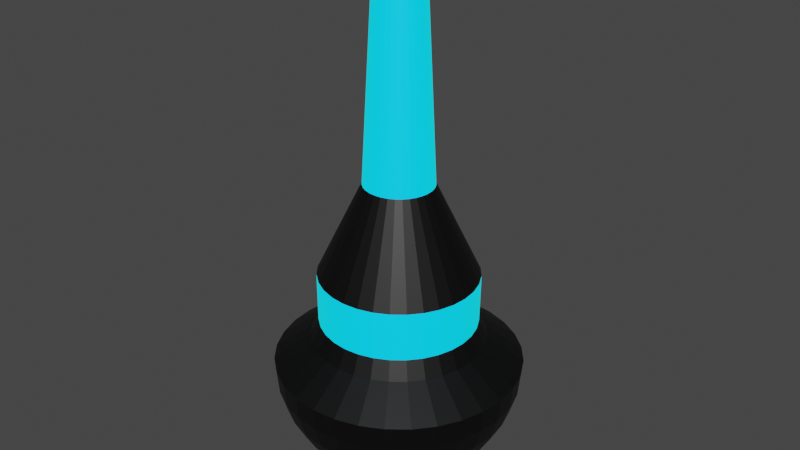 # Source: lampa_na_zem.blend  (saved by Blender 2.93.20; exported with 4.5.12 LTS)
import bpy
from mathutils import Matrix  # noqa: F401  (used for matrix-valued properties, if any)

bpy.ops.wm.read_factory_settings(use_empty=True)
scene = bpy.context.scene
scene.name = 'Scene'

# ---- collections
col_collection = bpy.data.collections.new('Collection'); scene.collection.children.link(col_collection)

# ---- materials (node trees are filled in below, after node groups)
mat_material_001 = bpy.data.materials.new('Material.001')
mat_material_001.use_transparent_shadow = False
mat_material_002 = bpy.data.materials.new('Material.002')
mat_material_002.use_transparent_shadow = False

# ---- material node trees
mat_material_001.use_nodes = True; mat_material_001.node_tree.nodes.clear()
_N = mat_material_001.node_tree.nodes; _L = mat_material_001.node_tree.links
n0 = _N.new('ShaderNodeBsdfPrincipled'); n0.name = 'Principled BSDF'; n0.location = (10, 300)
n0.distribution = 'GGX'
n0.subsurface_method = 'BURLEY'
n0.inputs[0].default_value = (0.0, 0.04694, 1.0, 1.0)
n0.inputs[3].default_value = 1.45
n0.inputs[27].default_value = (0.0, 0.7817, 0.8087, 1.0)
n0.inputs[28].default_value = 1.0
n1 = _N.new('ShaderNodeOutputMaterial'); n1.name = 'Material Output'; n1.location = (300, 300)
_L.new(n0.outputs[0], n1.inputs[0])
n1.is_active_output = True
mat_material_002.use_nodes = True; mat_material_002.node_tree.nodes.clear()
_N = mat_material_002.node_tree.nodes; _L = mat_material_002.node_tree.links
n0 = _N.new('ShaderNodeBsdfPrincipled'); n0.name = 'Principled BSDF'; n0.location = (10, 300)
n0.distribution = 'GGX'
n0.subsurface_method = 'BURLEY'
n0.inputs[0].default_value = (0.0, 0.0, 0.0, 1.0)
n0.inputs[3].default_value = 1.45
n0.inputs[27].default_value = (0.0, 0.0, 0.0, 1.0)
n0.inputs[28].default_value = 1.0
n1 = _N.new('ShaderNodeOutputMaterial'); n1.name = 'Material Output'; n1.location = (300, 300)
_L.new(n0.outputs[0], n1.inputs[0])
n1.is_active_output = True

# ---- world
world_world = bpy.data.worlds.new('World'); scene.world = world_world
world_world.use_nodes = True; world_world.node_tree.nodes.clear()
_N = world_world.node_tree.nodes; _L = world_world.node_tree.links
n0 = _N.new('ShaderNodeOutputWorld'); n0.name = 'World Output'; n0.location = (300, 300)
n1 = _N.new('ShaderNodeBackground'); n1.name = 'Background'; n1.location = (10, 300)
n1.inputs[0].default_value = (0.05088, 0.05088, 0.05088, 1.0)
_L.new(n1.outputs[0], n0.inputs[0])
n0.is_active_output = True
world_world.color = (0.05088, 0.05088, 0.05088)
world_world.use_sun_shadow = False
world_world.sun_shadow_jitter_overblur = 0.0

# ---- meshes
me_sphere = bpy.data.meshes.new('Sphere')
me_sphere.from_pydata([(0.0, 0.1951, 0.9808), (0.0, 0.3827, 0.9239), (0.0, 0.5556, 0.8315), (0.0, 0.7071, 0.7071), (0.0, 0.8315, 0.5556), (0.0, 0.9239, 0.3827), (0.0, 0.9808, 0.1951), (0.1854, -6.046e-08, -3.265), (0.2317, -3.999e-08, -3.227), (0.2696, -5.819e-08, -3.181), (0.03806, 0.1913, 0.9808), (0.07466, 0.3753, 0.9239), (0.1084, 0.5449, 0.8315), (0.1379, 0.6935, 0.7071), (0.1622, 0.8155, 0.5556), (0.1802, 0.9061, 0.3827), (0.1913, 0.9619, 0.1951), (0.1951, 0.9808, -4.371e-08), (0.2978, -7.184e-08, -3.128), (0.3152, -5.364e-08, -3.071), (0.2168, -5.484e-08, -3.011), (0.1821, 0.0331, -3.265), (0.2275, 0.04212, -3.227), (0.2647, 0.04953, -3.181), (0.2924, 0.05504, -3.128), (0.07466, 0.1802, 0.9808), (0.1464, 0.3536, 0.9239), (0.2126, 0.5133, 0.8315), (0.2706, 0.6533, 0.7071), (0.3182, 0.7682, 0.5556), (0.3536, 0.8536, 0.3827), (0.3753, 0.9061, 0.1951), (0.3827, 0.9239, -4.371e-08), (0.3095, 0.05843, -3.071), (0.2129, 0.03899, -3.011), (0.1725, 0.06492, -3.265), (0.2152, 0.08263, -3.227), (0.1084, 0.1622, 0.9808), (0.2126, 0.3182, 0.9239), (0.3087, 0.4619, 0.8315), (0.3928, 0.5879, 0.7071), (0.4619, 0.6913, 0.5556), (0.5133, 0.7682, 0.3827), (0.5449, 0.8155, 0.1951), (0.5556, 0.8315, -4.371e-08), (0.2503, 0.09716, -3.181), (0.2764, 0.108, -3.128), (0.1379, 0.1379, 0.9808), (0.2706, 0.2706, 0.9239), (0.3928, 0.3928, 0.8315), (0.5, 0.5, 0.7071), (0.5879, 0.5879, 0.5556), (0.6533, 0.6533, 0.3827), (0.6935, 0.6935, 0.1951), (0.7071, 0.7071, -4.371e-08), (0.1951, -0.9808, -4.371e-08), (0.2924, 0.1146, -3.071), (0.2016, 0.07647, -3.011), (0.1622, 0.1084, 0.9808), (0.3182, 0.2126, 0.9239), (0.4619, 0.3087, 0.8315), (0.5879, 0.3928, 0.7071), (0.6913, 0.4619, 0.5556), (0.7682, 0.5133, 0.3827), (0.8155, 0.5449, 0.1951), (0.8315, 0.5556, -4.371e-08), (0.1951, -0.9808, -4.371e-08), (0.1951, 0.9808, -4.371e-08), (0.1568, 0.09425, -3.265), (0.1953, 0.12, -3.227), (0.1802, 0.07466, 0.9808), (0.3536, 0.1464, 0.9239), (0.5133, 0.2126, 0.8315), (0.6533, 0.2706, 0.7071), (0.7682, 0.3182, 0.5556), (0.8536, 0.3536, 0.3827), (0.9061, 0.3753, 0.1951), (0.9239, 0.3827, -4.371e-08), (0.2268, 0.1411, -3.181), (0.2503, 0.1567, -3.128), (0.1913, 0.03806, 0.9808), (0.3753, 0.07466, 0.9239), (0.5449, 0.1084, 0.8315), (0.6935, 0.1379, 0.7071), (0.8155, 0.1622, 0.5556), (0.9061, 0.1802, 0.3827), (0.9619, 0.1913, 0.1951), (0.9808, 0.1951, -4.371e-08), (0.2647, 0.1664, -3.071), (0.1831, 0.111, -3.011), (0.1951, -6.874e-08, 0.9808), (0.3827, -1.209e-07, 0.9239), (0.5556, -1.134e-07, 0.8315), (0.7071, -4.638e-08, 0.7071), (0.8315, -9.109e-08, 0.5556), (0.9239, -1.658e-08, 0.3827), (0.9808, -9.109e-08, 0.1951), (1.0, -1.656e-07, -4.371e-08), (0.1357, 0.12, -3.265), (0.1684, 0.1527, -3.227), (0.1913, -0.03806, 0.9808), (0.3753, -0.07466, 0.9239), (0.5449, -0.1084, 0.8315), (0.6935, -0.1379, 0.7071), (0.8155, -0.1622, 0.5556), (0.9061, -0.1802, 0.3827), (0.9619, -0.1913, 0.1951), (0.9808, -0.1951, -4.371e-08), (0.1953, 0.1795, -3.181), (0.2152, 0.1995, -3.128), (0.1802, -0.07466, 0.9808), (0.3536, -0.1464, 0.9239), (0.5133, -0.2126, 0.8315), (0.6533, -0.2706, 0.7071), (0.7682, -0.3182, 0.5556), (0.8536, -0.3536, 0.3827), (0.9061, -0.3753, 0.1951), (0.9239, -0.3827, -4.371e-08), (0.2275, 0.2118, -3.071), (0.1583, 0.1413, -3.011), (0.1622, -0.1084, 0.9808), (0.3182, -0.2126, 0.9239), (0.4619, -0.3087, 0.8315), (0.5879, -0.3928, 0.7071), (0.6913, -0.4619, 0.5556), (0.7682, -0.5133, 0.3827), (0.8155, -0.5449, 0.1951), (0.8315, -0.5556, -4.371e-08), (0.11, 0.1411, -3.265), (0.1357, 0.1795, -3.227), (0.1379, -0.1379, 0.9808), (0.2706, -0.2706, 0.9239), (0.3928, -0.3928, 0.8315), (0.5, -0.5, 0.7071), (0.5879, -0.5879, 0.5556), (0.6533, -0.6533, 0.3827), (0.6935, -0.6935, 0.1951), (0.7071, -0.7071, -4.371e-08), (0.1568, 0.2111, -3.181), (0.1725, 0.2346, -3.128), (0.1084, -0.1622, 0.9808), (0.2126, -0.3182, 0.9239), (0.3087, -0.4619, 0.8315), (0.3928, -0.5879, 0.7071), (0.4619, -0.6913, 0.5556), (0.5133, -0.7682, 0.3827), (0.5449, -0.8155, 0.1951), (0.5556, -0.8315, -4.371e-08), (0.1951, 0.9808, -4.371e-08), (0.1821, 0.249, -3.071), (0.128, 0.1662, -3.011), (0.07466, -0.1802, 0.9808), (0.1464, -0.3536, 0.9239), (0.2126, -0.5133, 0.8315), (0.2706, -0.6533, 0.7071), (0.3182, -0.7682, 0.5556), (0.3536, -0.8536, 0.3827), (0.3753, -0.9061, 0.1951), (0.3827, -0.9239, -4.371e-08), (0.1129, 0.2346, -3.181), (0.1237, 0.2606, -3.128), (0.1303, 0.2767, -3.071), (0.09343, 0.1846, -3.011), (0.03806, -0.1913, 0.9808), (0.07466, -0.3753, 0.9239), (0.1084, -0.5449, 0.8315), (0.1379, -0.6935, 0.7071), (0.1622, -0.8155, 0.5556), (0.1802, -0.9061, 0.3827), (0.1913, -0.9619, 0.1951), (0.1951, -0.9808, -4.371e-08), (0.01574, -5.252e-08, -3.317), (0.01574, 0.05957, -3.311), (0.01574, 0.1169, -3.293), (0.01574, 0.2821, -3.128), (0.01574, 0.2995, -3.071), (0.01695, 0.1998, -3.011), (0.004121, 0.05843, -3.311), (2.154e-09, -0.1951, 0.9808), (-2.765e-08, -0.3827, 0.9239), (-6.49e-08, -0.5556, 0.8315), (4.686e-08, -0.7071, 0.7071), (-1.275e-08, -0.8315, 0.5556), (1.706e-08, -0.9239, 0.3827), (-7.235e-08, -0.9808, 0.1951), (-2.661e-07, -1.0, -4.371e-08), (-0.007054, 0.1146, -3.293), (-0.01735, 0.1664, -3.265), (-0.02638, 0.2118, -3.227), (-0.03379, 0.249, -3.181), (-0.03929, 0.2767, -3.128), (-0.04268, 0.2937, -3.071), (-0.02203, 0.196, -3.011), (-0.03806, -0.1913, 0.9808), (-0.07466, -0.3753, 0.9239), (-0.1084, -0.5449, 0.8315), (-0.1379, -0.6935, 0.7071), (-0.1622, -0.8155, 0.5556), (-0.1802, -0.9061, 0.3827), (-0.1913, -0.9619, 0.1951), (-0.1951, -0.9808, -4.371e-08), (-0.007054, 0.05504, -3.311), (-0.02897, 0.108, -3.293), (-0.04918, 0.1567, -3.265), (-0.06688, 0.1995, -3.227), (-0.08142, 0.2346, -3.181), (-0.09221, 0.2606, -3.128), (-0.09886, 0.2767, -3.071), (-0.07466, -0.1802, 0.9808), (-0.1464, -0.3536, 0.9239), (-0.2126, -0.5133, 0.8315), (-0.2706, -0.6533, 0.7071), (-0.3182, -0.7682, 0.5556), (-0.3536, -0.8536, 0.3827), (-0.3753, -0.9061, 0.1951), (-0.3827, -0.9239, -4.371e-08), (-0.05952, 0.1846, -3.011), (-0.01735, 0.04953, -3.311), (-0.04918, 0.09716, -3.293), (-0.07851, 0.1411, -3.265), (-0.1042, 0.1795, -3.227), (-0.1253, 0.2111, -3.181), (-0.141, 0.2346, -3.128), (-0.1084, -0.1622, 0.9808), (-0.2126, -0.3182, 0.9239), (-0.3087, -0.4619, 0.8315), (-0.3928, -0.5879, 0.7071), (-0.4619, -0.6913, 0.5556), (-0.5133, -0.7682, 0.3827), (-0.5449, -0.8155, 0.1951), (-0.5556, -0.8315, -4.371e-08), (-0.1506, 0.249, -3.071), (-0.09407, 0.1662, -3.011), (-0.02638, 0.04212, -3.311), (-0.06688, 0.08263, -3.293), (-0.1042, 0.12, -3.265), (-0.1369, 0.1527, -3.227), (-0.1638, 0.1795, -3.181), (-0.1379, -0.1379, 0.9808), (-0.2706, -0.2706, 0.9239), (-0.3928, -0.3928, 0.8315), (-0.5, -0.5, 0.7071), (-0.5879, -0.5879, 0.5556), (-0.6533, -0.6533, 0.3827), (-0.6935, -0.6935, 0.1951), (-0.7071, -0.7071, -4.371e-08), (-0.1837, 0.1995, -3.128), (-0.196, 0.2118, -3.071), (-0.1244, 0.1413, -3.011), (-0.03379, 0.0331, -3.311), (-0.08142, 0.06492, -3.293), (-0.1253, 0.09425, -3.265), (-0.1638, 0.12, -3.227), (-0.1622, -0.1084, 0.9808), (-0.3182, -0.2126, 0.9239), (-0.4619, -0.3087, 0.8315), (-0.5879, -0.3928, 0.7071), (-0.6913, -0.4619, 0.5556), (-0.7682, -0.5133, 0.3827), (-0.8155, -0.5449, 0.1951), (-0.8315, -0.5556, -4.371e-08), (-0.1954, 0.1411, -3.181), (-0.2188, 0.1567, -3.128), (-0.2333, 0.1664, -3.071), (-0.1492, 0.111, -3.011), (-0.03929, 0.0228, -3.311), (-0.09221, 0.04472, -3.293), (-0.141, 0.06492, -3.265), (-8.077e-08, -1.209e-07, 1.0), (-0.1802, -0.07466, 0.9808), (-0.3536, -0.1464, 0.9239), (-0.5133, -0.2126, 0.8315), (-0.6533, -0.2706, 0.7071), (-0.7682, -0.3182, 0.5556), (-0.8536, -0.3536, 0.3827), (-0.9061, -0.3753, 0.1951), (-0.9239, -0.3827, -4.371e-08), (-0.1837, 0.08263, -3.227), (-0.2188, 0.09716, -3.181), (-0.2449, 0.108, -3.128), (-0.2609, 0.1146, -3.071), (-0.1677, 0.07647, -3.011), (-0.04268, 0.01162, -3.311), (-0.09886, 0.0228, -3.293), (-0.1913, -0.03806, 0.9808), (-0.3753, -0.07466, 0.9239), (-0.5449, -0.1084, 0.8315), (-0.6935, -0.1379, 0.7071), (-0.8155, -0.1622, 0.5556), (-0.9061, -0.1802, 0.3827), (-0.9619, -0.1913, 0.1951), (-0.9808, -0.1951, -4.371e-08), (-0.1506, 0.0331, -3.265), (-0.196, 0.04212, -3.227), (-0.2333, 0.04953, -3.181), (-0.2609, 0.05504, -3.128), (-0.278, 0.05843, -3.071), (-0.179, 0.03899, -3.011), (-0.04383, -4.681e-08, -3.311), (-0.1951, -7.246e-08, 0.9808), (-0.3827, -4.638e-08, 0.9239), (-0.5556, 5.771e-09, 0.8315), (-0.7071, -9.109e-08, 0.7071), (-0.8315, -4.638e-08, 0.5556), (-0.9239, -1.68e-09, 0.3827), (-0.9808, 7.283e-08, 0.1951), (-1.0, 3.858e-07, -4.371e-08), (-0.1011, -4.454e-08, -3.293), (-0.1539, -2.406e-08, -3.265), (-0.2002, -5.364e-08, -3.227), (-0.2381, -3.544e-08, -3.181), (-0.2664, 1.006e-08, -3.128), (-0.2837, -3.587e-09, -3.071), (-0.1829, 5.534e-08, -3.011), (-0.1913, 0.03806, 0.9808), (-0.3753, 0.07466, 0.9239), (-0.5449, 0.1084, 0.8315), (-0.6935, 0.1379, 0.7071), (-0.8155, 0.1622, 0.5556), (-0.9061, 0.1802, 0.3827), (-0.9619, 0.1913, 0.1951), (-0.9808, 0.1951, -4.371e-08), (-0.04268, -0.01162, -3.311), (-0.09886, -0.0228, -3.293), (-0.1506, -0.0331, -3.265), (-0.196, -0.04212, -3.227), (-0.2333, -0.04953, -3.181), (-0.2609, -0.05504, -3.128), (-0.278, -0.05843, -3.071), (-0.1802, 0.07466, 0.9808), (-0.3536, 0.1464, 0.9239), (-0.5133, 0.2126, 0.8315), (-0.6533, 0.2706, 0.7071), (-0.7682, 0.3182, 0.5556), (-0.8536, 0.3536, 0.3827), (-0.9061, 0.3753, 0.1951), (-0.9239, 0.3827, -4.371e-08), (-0.179, -0.03899, -3.011), (-0.03929, -0.0228, -3.311), (-0.09221, -0.04472, -3.293), (-0.141, -0.06492, -3.265), (-0.1837, -0.08263, -3.227), (-0.2188, -0.09716, -3.181), (-0.2449, -0.108, -3.128), (-0.1622, 0.1084, 0.9808), (-0.3182, 0.2126, 0.9239), (-0.4619, 0.3087, 0.8315), (-0.5879, 0.3928, 0.7071), (-0.6913, 0.4619, 0.5556), (-0.7682, 0.5133, 0.3827), (-0.8155, 0.5449, 0.1951), (-0.8315, 0.5556, -4.371e-08), (-0.2609, -0.1146, -3.071), (-0.1677, -0.07647, -3.011), (-0.03379, -0.0331, -3.311), (-0.08142, -0.06492, -3.293), (-0.1253, -0.09425, -3.265), (-0.1638, -0.12, -3.227), (-0.1954, -0.1411, -3.181), (-0.1379, 0.1379, 0.9808), (-0.2706, 0.2706, 0.9239), (-0.3928, 0.3928, 0.8315), (-0.5, 0.5, 0.7071), (-0.5879, 0.5879, 0.5556), (-0.6533, 0.6533, 0.3827), (-0.6935, 0.6935, 0.1951), (-0.7071, 0.7071, -4.371e-08), (-0.2188, -0.1567, -3.128), (-0.2333, -0.1664, -3.071), (-0.1492, -0.111, -3.011), (-0.02638, -0.04212, -3.311), (-0.06688, -0.08263, -3.293), (-0.1042, -0.12, -3.265), (-0.1369, -0.1527, -3.227), (-0.1084, 0.1622, 0.9808), (-0.2126, 0.3182, 0.9239), (-0.3087, 0.4619, 0.8315), (-0.3928, 0.5879, 0.7071), (-0.4619, 0.6913, 0.5556), (-0.5133, 0.7682, 0.3827), (-0.5449, 0.8155, 0.1951), (-0.5556, 0.8315, -4.371e-08), (-0.1638, -0.1795, -3.181), (-0.1837, -0.1995, -3.128), (-0.196, -0.2118, -3.071), (-0.1244, -0.1413, -3.011), (-0.01735, -0.04953, -3.311), (-0.04918, -0.09716, -3.293), (-0.07851, -0.1411, -3.265), (-0.07466, 0.1802, 0.9808), (-0.1464, 0.3536, 0.9239), (-0.2126, 0.5133, 0.8315), (-0.2706, 0.6533, 0.7071), (-0.3182, 0.7682, 0.5556), (-0.3536, 0.8536, 0.3827), (-0.3753, 0.9061, 0.1951), (-0.3827, 0.9239, -4.371e-08), (-0.1042, -0.1795, -3.227), (-0.1253, -0.2111, -3.181), (-0.141, -0.2346, -3.128), (-0.1506, -0.249, -3.071), (-0.09407, -0.1662, -3.011), (-0.007054, -0.05504, -3.311), (-0.02897, -0.108, -3.293), (-0.03806, 0.1913, 0.9808), (-0.07466, 0.3753, 0.9239), (-0.1084, 0.5449, 0.8315), (-0.1379, 0.6935, 0.7071), (-0.1622, 0.8155, 0.5556), (-0.1802, 0.9061, 0.3827), (-0.1913, 0.9619, 0.1951), (-0.1951, 0.9808, -4.371e-08), (-0.04918, -0.1567, -3.265), (-0.06688, -0.1995, -3.227), (-0.08142, -0.2346, -3.181), (-0.09221, -0.2606, -3.128), (-0.09886, -0.2767, -3.071), (-0.05952, -0.1846, -3.011), (0.004121, -0.05843, -3.311), (5.386e-07, 1.0, -4.371e-08), (-0.007054, -0.1146, -3.293), (-0.01735, -0.1664, -3.265), (-0.02638, -0.2118, -3.227), (-0.03379, -0.249, -3.181), (-0.03929, -0.2767, -3.128), (0.1951, 0.9808, -4.371e-08), (-0.04268, -0.2937, -3.071), (-0.02203, -0.196, -3.011), (0.01574, -0.05957, -3.311), (0.01574, -0.1169, -3.293), (0.3827, 0.9239, -4.371e-08), (0.01574, 0.2539, -3.181), (0.01574, 0.2159, -3.227), (0.01574, 0.1696, -3.265), (0.04884, 0.1664, -3.265), (0.03854, 0.1146, -3.293), (0.02736, 0.05843, -3.311), (0.5556, 0.8315, -4.371e-08), (0.03854, 0.05504, -3.311), (0.04884, 0.04953, -3.311), (0.05786, 0.04212, -3.311), (0.06527, 0.0331, -3.311), (0.07078, 0.0228, -3.311), (0.07417, 0.01162, -3.311), (0.7071, 0.7071, -4.371e-08), (0.07531, -4.909e-08, -3.311), (0.07417, -0.01162, -3.311), (0.06527, 0.249, -3.181), (0.06527, 0.249, -3.181), (0.07078, -0.0228, -3.311), (0.08066, 0.1567, -3.265), (0.8315, 0.5556, -4.371e-08), (0.08066, 0.1567, -3.265), (0.07078, 0.2767, -3.128), (0.07078, 0.2767, -3.128), (0.06527, -0.249, -3.181), (0.08066, -0.1567, -3.265), (0.09837, -0.08263, -3.293), (0.9239, 0.3827, -4.371e-08), (0.07417, 0.2937, -3.071), (0.07417, 0.2937, -3.071), (0.05594, 0.196, -3.011), (0.05594, 0.196, -3.011), (0.07078, -0.2767, -3.128), (0.05594, -0.196, -3.011), (0.9808, 0.1951, -4.371e-08), (0.07417, -0.2937, -3.071), (0.06527, -0.0331, -3.311), (0.05786, -0.2118, -3.227), (0.09837, -0.1995, -3.227), (0.09837, 0.1995, -3.227), (0.09837, 0.1995, -3.227), (1.0, -1.656e-07, -4.371e-08), (0.05786, 0.2118, -3.227), (0.05786, 0.2118, -3.227), (0.1303, 0.0228, -3.293), (0.1303, 0.0228, -3.293), (0.09837, 0.08263, -3.293), (0.09837, 0.08263, -3.293), (0.9808, -0.1951, -4.371e-08), (0.1129, -0.06492, -3.293), (0.1129, -0.06492, -3.293), (0.1237, -0.04472, -3.293), (0.1237, -0.04472, -3.293), (0.08066, 0.09716, -3.293), (0.08066, 0.09716, -3.293), (0.9239, -0.3827, -4.371e-08), (0.06046, 0.108, -3.293), (0.06046, 0.108, -3.293), (0.09837, -0.08263, -3.293), (0.05786, -0.04212, -3.311), (0.06046, -0.108, -3.293), (0.08066, -0.09716, -3.293), (0.8315, -0.5556, -4.371e-08), (0.1237, 0.04472, -3.293), (0.1237, 0.04472, -3.293), (0.1129, 0.06492, -3.293), (0.1129, 0.06492, -3.293), (0.08066, -0.09716, -3.293), (0.04884, -0.04953, -3.311), (0.7071, -0.7071, -4.371e-08), (0.1303, -0.0228, -3.293), (0.1303, -0.0228, -3.293), (0.05594, -0.196, -3.011), (0.07417, -0.2937, -3.071), (0.07078, -0.2767, -3.128), (0.06527, -0.249, -3.181), (0.5556, -0.8315, -4.371e-08), (0.1326, -5.591e-08, -3.293), (0.1326, -5.591e-08, -3.293), (0.09837, -0.1995, -3.227), (0.05786, -0.2118, -3.227), (0.08066, -0.1567, -3.265), (0.04884, -0.1664, -3.265), (0.3827, -0.9239, -4.371e-08), (0.06046, -0.108, -3.293), (0.03854, -0.1146, -3.293), (0.03854, -0.05504, -3.311), (0.02736, -0.05843, -3.311), (0.01695, -0.1998, -3.011), (0.01574, -0.2995, -3.071), (0.1951, -0.9808, -4.371e-08), (0.01574, -0.2821, -3.128), (0.01574, -0.2539, -3.181), (0.01574, -0.1696, -3.265), (0.01574, -0.2159, -3.227), (-2.661e-07, -1.0, -4.371e-08), (-0.1951, -0.9808, -4.371e-08), (-0.3827, -0.9239, -4.371e-08), (-0.5556, -0.8315, -4.371e-08), (-0.7071, -0.7071, -4.371e-08), (-0.8315, -0.5556, -4.371e-08), (-0.9239, -0.3827, -4.371e-08), (-0.582, 0.3915, -0.2094), (0.5899, 0.3915, -0.2094), (-0.4944, -0.4983, -0.2094), (0.3954, 0.5859, -0.2094), (-0.6872, -0.1375, -0.2094), (-0.3876, 0.5859, -0.2094), (0.1414, 0.6912, -0.2094), (-0.9808, -0.1951, -4.371e-08), (0.1414, -0.6912, -0.2094), (-0.6471, -0.2697, -0.2094), (-0.1335, -0.6912, -0.2094), (0.5022, -0.4983, -0.2094), (0.2736, -0.6511, -0.2094), (0.1414, 0.6912, -0.2094), (0.7086, -1.038e-07, -0.2094), (-1.0, 3.858e-07, -4.371e-08), (0.00393, 0.7047, -0.2094), (0.655, -0.2697, -0.2094), (-0.6471, 0.2697, -0.2094), (-0.3876, -0.5859, -0.2094), (-0.1335, 0.6912, -0.2094), (0.6951, 0.1375, -0.2094), (0.5899, -0.3915, -0.2094), (-0.9808, 0.1951, -4.371e-08), (0.6951, -0.1375, -0.2094), (0.3954, -0.5859, -0.2094), (-0.2657, -0.6511, -0.2094), (-0.6872, 0.1375, -0.2094), (0.003929, -0.7047, -0.2094), (0.1414, -0.6912, -0.2094), (0.2736, 0.6511, -0.2094), (-0.9239, 0.3827, -4.371e-08), (-0.2657, 0.6511, -0.2094), (-0.7008, 2.847e-07, -0.2094), (0.5022, 0.4983, -0.2094), (-0.582, -0.3915, -0.2094), (0.655, 0.2697, -0.2094), (-0.4944, 0.4983, -0.2094), (-0.5228, 0.3527, -0.3552), (-0.8315, 0.5556, -4.371e-08), (0.533, 0.3527, -0.3552), (-0.4438, -0.4489, -0.3552), (0.3578, 0.5279, -0.3552), (-0.6176, -0.1239, -0.3552), (-0.3476, 0.5279, -0.3552), (0.129, 0.6227, -0.3552), (0.129, -0.6227, -0.3552), (-0.7071, 0.7071, -4.371e-08), (-0.5815, -0.243, -0.3552), (-0.1188, -0.6227, -0.3552), (0.454, -0.4489, -0.3552), (0.2481, -0.5866, -0.3552), (0.129, 0.6227, -0.3552), (0.64, -9.154e-08, -0.3552), (0.005107, 0.6349, -0.3552), (-0.5556, 0.8315, -4.371e-08), (0.5917, -0.243, -0.3552), (-0.5814, 0.243, -0.3552), (-0.3476, -0.5279, -0.3552), (-0.1188, 0.6227, -0.3552), (-0.4438, 0.4489, -0.3552), (0.5917, 0.243, -0.3552), (-0.5228, -0.3527, -0.3552), (-0.3827, 0.9239, -4.371e-08), (0.454, 0.4489, -0.3552), (-0.6298, 2.585e-07, -0.3552), (-0.2379, 0.5866, -0.3552), (0.2481, 0.5866, -0.3552), (0.129, -0.6227, -0.3552), (0.005106, -0.6349, -0.3552), (-0.6176, 0.1239, -0.3552), (-0.1951, 0.9808, -4.371e-08), (-0.2379, -0.5866, -0.3552), (0.3578, -0.5279, -0.3552), (0.6278, -0.1239, -0.3552), (0.533, -0.3527, -0.3552), (0.6278, 0.1239, -0.3552), (-0.5256, 0.3553, -0.7528), (0.5378, 0.3553, -0.7528), (5.386e-07, 1.0, -4.371e-08), (-0.4461, -0.4522, -0.7528), (0.3613, 0.5317, -0.7528), (-0.6211, -0.1248, -0.7528), (-0.3492, 0.5317, -0.7528), (0.1308, 0.6272, -0.7528), (0.3827, 0.9239, -4.371e-08), (0.1308, -0.6272, -0.7528), (-0.5847, -0.2447, -0.7528), (-0.1187, -0.6272, -0.7528), (0.5556, 0.8315, -4.371e-08), (0.4583, -0.4522, -0.7528), (0.2508, -0.5908, -0.7528), (0.1308, 0.6272, -0.7528), (0.6455, -1.023e-07, -0.7528), (0.00608, 0.6395, -0.7528), (0.7071, 0.7071, -4.371e-08), (0.5969, -0.2447, -0.7528), (-0.5847, 0.2447, -0.7528), (-0.3492, -0.5317, -0.7528), (-0.1187, 0.6272, -0.7528), (0.6333, 0.1248, -0.7528), (0.8315, 0.5556, -4.371e-08), (0.5378, -0.3553, -0.7528), (0.6333, -0.1248, -0.7528), (0.3613, -0.5317, -0.7528), (-0.2386, -0.5908, -0.7528), (-0.6211, 0.1248, -0.7528), (0.9239, 0.3827, -4.371e-08), (0.00608, -0.6395, -0.7528), (0.1308, -0.6272, -0.7528), (0.2508, 0.5908, -0.7528), (-0.2386, 0.5908, -0.7528), (-0.6334, 2.502e-07, -0.7528), (0.9808, 0.1951, -4.371e-08), (0.4583, 0.4522, -0.7528), (-0.5256, -0.3553, -0.7528), (0.5969, 0.2447, -0.7528), (-0.4461, 0.4522, -0.7528), (-0.1851, 0.1972, -1.506), (1.0, -1.656e-07, -4.371e-08), (-0.2198, 0.155, -1.506), (0.2699, 0.1067, -1.506), (0.2441, 0.155, -1.506), (-0.2198, -0.155, -1.506), (-0.1851, -0.1972, -1.506), (0.9808, -0.1951, -4.371e-08), (0.2094, 0.1972, -1.506), (0.1671, 0.2319, -1.506), (-0.2668, 1.147e-07, -1.506), (-0.2614, -0.05442, -1.506), (-0.09458, 0.2577, -1.506), (0.9239, -0.3827, -4.371e-08), (-0.1428, 0.2319, -1.506), (0.1189, 0.2577, -1.506), (0.06658, 0.2736, -1.506), (0.06658, -0.2736, -1.506), (0.06658, -0.2736, -1.506), (0.8315, -0.5556, -4.371e-08), (-0.2455, -0.1067, -1.506), (0.01216, -0.2789, -1.506), (-0.2614, 0.05442, -1.506), (-0.09458, -0.2577, -1.506), (-0.04226, -0.2736, -1.506), (0.7071, -0.7071, -4.371e-08), (0.1671, -0.2319, -1.506), (0.2094, -0.1972, -1.506), (0.1189, -0.2577, -1.506), (0.06658, 0.2736, -1.506), (0.2857, -0.05442, -1.506), (0.5556, -0.8315, -4.371e-08), (0.2911, -3.905e-08, -1.506), (0.01216, 0.2789, -1.506), (0.2441, -0.155, -1.506), (0.2699, -0.1067, -1.506), (-0.2455, 0.1067, -1.506), (0.3827, -0.9239, -4.371e-08), (-0.1428, -0.2319, -1.506), (0.2857, 0.05442, -1.506), (-0.04226, 0.2736, -1.506), (0.2129, -0.03899, -3.011), (0.3095, -0.05843, -3.071), (0.2924, -0.05504, -3.128), (0.2647, -0.04953, -3.181), (0.2275, -0.04212, -3.227), (0.1821, -0.0331, -3.265), (0.2016, -0.07647, -3.011), (0.2924, -0.1146, -3.071), (0.2764, -0.108, -3.128), (0.2503, -0.09716, -3.181), (0.2152, -0.08263, -3.227), (0.1725, -0.06492, -3.265), (0.1831, -0.111, -3.011), (0.2647, -0.1664, -3.071), (0.2503, -0.1567, -3.128), (0.2268, -0.1411, -3.181), (0.1953, -0.12, -3.227), (0.1568, -0.09425, -3.265), (0.1583, -0.1413, -3.011), (0.2275, -0.2118, -3.071), (0.2152, -0.1995, -3.128), (0.1953, -0.1795, -3.181), (0.1684, -0.1527, -3.227), (0.1357, -0.12, -3.265), (0.128, -0.1662, -3.011), (0.1821, -0.249, -3.071), (0.1725, -0.2346, -3.128), (0.1568, -0.2111, -3.181), (0.1357, -0.1795, -3.227), (0.11, -0.1411, -3.265), (0.09343, -0.1846, -3.011), (0.1303, -0.2767, -3.071), (0.1237, -0.2606, -3.128), (0.1129, -0.2346, -3.181)], [], [(508, 7, 697, 502), (3, 2, 12, 13), (7, 8, 696, 697), (4, 3, 13, 14), (8, 9, 695, 696), (5, 4, 14, 15), (9, 18, 694, 695), (6, 5, 15, 16), (18, 19, 693, 694), (419, 6, 16, 17), (0, 268, 10), (19, 20, 692, 693), (23, 24, 18, 9), (1, 0, 10, 11), (24, 33, 19, 18), (2, 1, 11, 12), (11, 10, 25, 26), (12, 11, 26, 27), (13, 12, 27, 28), (14, 13, 28, 29), (33, 34, 20, 19), (15, 14, 29, 30), (475, 21, 7, 508), (16, 15, 30, 31), (21, 22, 8, 7), (17, 16, 31, 32), (10, 268, 25), (22, 23, 9, 8), (30, 29, 41, 42), (31, 30, 42, 43), (495, 35, 21, 475), (32, 31, 43, 44), (25, 268, 37), (35, 36, 22, 21), (26, 25, 37, 38), (27, 26, 38, 39), (28, 27, 39, 40), (29, 28, 40, 41), (39, 38, 48, 49), (40, 39, 49, 50), (41, 40, 50, 51), (42, 41, 51, 52), (43, 42, 52, 53), (36, 45, 23, 22), (44, 43, 53, 54), (37, 268, 47), (45, 46, 24, 23), (38, 37, 47, 48), (53, 52, 63, 64), (46, 56, 33, 24), (54, 53, 64, 65), (47, 268, 58), (56, 57, 34, 33), (48, 47, 58, 59), (49, 48, 59, 60), (50, 49, 60, 61), (51, 50, 61, 62), (52, 51, 62, 63), (61, 60, 72, 73), (62, 61, 73, 74), (63, 62, 74, 75), (64, 63, 75, 76), (79, 88, 56, 46), (65, 64, 76, 77), (58, 268, 70), (88, 89, 57, 56), (59, 58, 70, 71), (60, 59, 71, 72), (496, 68, 35, 495), (77, 76, 86, 87), (70, 268, 80), (68, 69, 36, 35), (71, 70, 80, 81), (72, 71, 81, 82), (73, 72, 82, 83), (74, 73, 83, 84), (75, 74, 84, 85), (76, 75, 85, 86), (83, 82, 92, 93), (84, 83, 93, 94), (85, 84, 94, 95), (86, 85, 95, 96), (69, 78, 45, 36), (87, 86, 96, 97), (80, 268, 90), (78, 79, 46, 45), (81, 80, 90, 91), (82, 81, 91, 92), (97, 96, 106, 107), (90, 268, 100), (98, 99, 69, 68), (158, 170, 521, 514), (91, 90, 100, 101), (99, 108, 78, 69), (92, 91, 101, 102), (17, 32, 430, 425), (93, 92, 102, 103), (108, 109, 79, 78), (94, 93, 103, 104), (107, 117, 486, 479), (95, 94, 104, 105), (77, 87, 465, 458), (96, 95, 105, 106), (109, 118, 88, 79), (118, 119, 89, 88), (104, 103, 113, 114), (477, 98, 68, 496), (105, 104, 114, 115), (137, 147, 507, 500), (106, 105, 115, 116), (149, 150, 119, 118), (107, 106, 116, 117), (100, 268, 110), (485, 128, 98, 477), (54, 65, 451, 444), (101, 100, 110, 111), (128, 129, 99, 98), (102, 101, 111, 112), (129, 138, 108, 99), (103, 102, 112, 113), (110, 268, 120), (138, 139, 109, 108), (139, 149, 118, 109), (111, 110, 120, 121), (452, 471, 129, 128), (112, 111, 121, 122), (471, 159, 138, 129), (113, 112, 122, 123), (159, 160, 139, 138), (114, 113, 123, 124), (160, 161, 149, 139), (115, 114, 124, 125), (161, 162, 150, 149), (116, 115, 125, 126), (487, 452, 128, 485), (117, 116, 126, 127), (124, 123, 133, 134), (460, 461, 162, 161), (125, 124, 134, 135), (87, 97, 472, 465), (126, 125, 135, 136), (473, 448, 159, 471), (127, 126, 136, 137), (120, 268, 130), (448, 454, 160, 159), (117, 127, 493, 486), (121, 120, 130, 131), (454, 460, 161, 160), (122, 121, 131, 132), (190, 191, 175, 174), (123, 122, 132, 133), (191, 192, 176, 175), (32, 44, 437, 430), (131, 130, 140, 141), (171, 177, 172), (132, 131, 141, 142), (177, 186, 173, 172), (133, 132, 142, 143), (186, 187, 433, 173), (134, 133, 143, 144), (187, 188, 432, 433), (135, 134, 144, 145), (188, 189, 431, 432), (136, 135, 145, 146), (189, 190, 174, 431), (137, 136, 146, 147), (130, 268, 140), (202, 203, 187, 186), (147, 158, 514, 507), (145, 144, 155, 156), (65, 77, 458, 451), (146, 145, 156, 157), (203, 204, 188, 187), (147, 146, 157, 158), (140, 268, 151), (204, 205, 189, 188), (205, 206, 190, 189), (141, 140, 151, 152), (206, 207, 191, 190), (142, 141, 152, 153), (44, 54, 444, 437), (143, 142, 153, 154), (207, 216, 192, 191), (144, 143, 154, 155), (171, 201, 177), (153, 152, 164, 165), (127, 137, 500, 493), (154, 153, 165, 166), (201, 202, 186, 177), (155, 154, 166, 167), (222, 231, 207, 206), (156, 155, 167, 168), (231, 232, 216, 207), (157, 156, 168, 169), (171, 217, 201), (158, 157, 169, 170), (151, 268, 163), (217, 218, 202, 201), (97, 107, 479, 472), (152, 151, 163, 164), (218, 219, 203, 202), (169, 168, 183, 184), (219, 220, 204, 203), (170, 169, 184, 185), (163, 268, 178), (220, 221, 205, 204), (221, 222, 206, 205), (164, 163, 178, 179), (235, 236, 220, 219), (165, 164, 179, 180), (236, 237, 221, 220), (166, 165, 180, 181), (237, 246, 222, 221), (167, 166, 181, 182), (246, 247, 231, 222), (168, 167, 182, 183), (180, 179, 194, 195), (247, 248, 232, 231), (181, 180, 195, 196), (171, 233, 217), (182, 181, 196, 197), (233, 234, 218, 217), (183, 182, 197, 198), (234, 235, 219, 218), (184, 183, 198, 199), (263, 264, 248, 247), (185, 184, 199, 200), (178, 268, 193), (171, 249, 233), (249, 250, 234, 233), (179, 178, 193, 194), (250, 251, 235, 234), (199, 198, 213, 214), (251, 252, 236, 235), (200, 199, 214, 215), (193, 268, 208), (252, 261, 237, 236), (261, 262, 246, 237), (194, 193, 208, 209), (262, 263, 247, 246), (195, 194, 209, 210), (267, 277, 252, 251), (196, 195, 210, 211), (277, 278, 261, 252), (197, 196, 211, 212), (278, 279, 262, 261), (198, 197, 212, 213), (279, 280, 263, 262), (280, 281, 264, 263), (211, 210, 225, 226), (171, 265, 249), (212, 211, 226, 227), (265, 266, 250, 249), (213, 212, 227, 228), (266, 267, 251, 250), (214, 213, 228, 229), (296, 297, 281, 280), (215, 214, 229, 230), (208, 268, 223), (171, 282, 265), (282, 283, 266, 265), (209, 208, 223, 224), (283, 292, 267, 266), (210, 209, 224, 225), (292, 293, 277, 267), (230, 229, 244, 245), (223, 268, 238), (293, 294, 278, 277), (294, 295, 279, 278), (224, 223, 238, 239), (295, 296, 280, 279), (225, 224, 239, 240), (309, 310, 294, 293), (226, 225, 240, 241), (310, 311, 295, 294), (227, 226, 241, 242), (311, 312, 296, 295), (228, 227, 242, 243), (312, 313, 297, 296), (229, 228, 243, 244), (241, 240, 255, 256), (171, 298, 282), (242, 241, 256, 257), (298, 307, 283, 282), (243, 242, 257, 258), (307, 308, 292, 283), (244, 243, 258, 259), (308, 309, 293, 292), (245, 244, 259, 260), (238, 268, 253), (322, 323, 307, 298), (323, 324, 308, 307), (239, 238, 253, 254), (324, 325, 309, 308), (240, 239, 254, 255), (325, 326, 310, 309), (260, 259, 275, 276), (253, 268, 269), (326, 327, 311, 310), (327, 328, 312, 311), (254, 253, 269, 270), (328, 337, 313, 312), (255, 254, 270, 271), (171, 322, 298), (256, 255, 271, 272), (342, 343, 327, 326), (257, 256, 272, 273), (343, 352, 328, 327), (258, 257, 273, 274), (352, 353, 337, 328), (259, 258, 274, 275), (171, 338, 322), (338, 339, 323, 322), (273, 272, 287, 288), (339, 340, 324, 323), (274, 273, 288, 289), (340, 341, 325, 324), (275, 274, 289, 290), (341, 342, 326, 325), (276, 275, 290, 291), (269, 268, 284), (354, 355, 339, 338), (355, 356, 340, 339), (270, 269, 284, 285), (356, 357, 341, 340), (271, 270, 285, 286), (357, 358, 342, 341), (272, 271, 286, 287), (358, 367, 343, 342), (367, 368, 352, 343), (285, 284, 299, 300), (368, 369, 353, 352), (286, 285, 300, 301), (171, 354, 338), (287, 286, 301, 302), (382, 383, 367, 358), (288, 287, 302, 303), (383, 384, 368, 367), (289, 288, 303, 304), (384, 385, 369, 368), (290, 289, 304, 305), (171, 370, 354), (291, 290, 305, 306), (284, 268, 299), (370, 371, 355, 354), (304, 303, 318, 319), (371, 372, 356, 355), (305, 304, 319, 320), (372, 373, 357, 356), (306, 305, 320, 321), (299, 268, 314), (373, 382, 358, 357), (387, 388, 372, 371), (300, 299, 314, 315), (388, 397, 373, 372), (301, 300, 315, 316), (397, 398, 382, 373), (302, 301, 316, 317), (398, 399, 383, 382), (303, 302, 317, 318), (315, 314, 329, 330), (399, 400, 384, 383), (316, 315, 330, 331), (400, 401, 385, 384), (317, 316, 331, 332), (171, 386, 370), (318, 317, 332, 333), (386, 387, 371, 370), (319, 318, 333, 334), (415, 416, 400, 399), (320, 319, 334, 335), (416, 417, 401, 400), (321, 320, 335, 336), (314, 268, 329), (171, 402, 386), (402, 403, 387, 386), (334, 333, 348, 349), (403, 412, 388, 387), (335, 334, 349, 350), (412, 413, 397, 388), (336, 335, 350, 351), (329, 268, 344), (413, 414, 398, 397), (414, 415, 399, 398), (330, 329, 344, 345), (420, 421, 412, 403), (331, 330, 345, 346), (421, 422, 413, 412), (332, 331, 346, 347), (422, 423, 414, 413), (333, 332, 347, 348), (423, 424, 415, 414), (424, 426, 416, 415), (346, 345, 360, 361), (426, 427, 417, 416), (347, 346, 361, 362), (171, 418, 402), (348, 347, 362, 363), (418, 420, 403, 402), (349, 348, 363, 364), (522, 520, 426, 424), (350, 349, 364, 365), (520, 519, 427, 426), (351, 350, 365, 366), (344, 268, 359), (171, 428, 418), (428, 429, 420, 418), (345, 344, 359, 360), (429, 524, 421, 420), (365, 364, 379, 380), (524, 525, 422, 421), (366, 365, 380, 381), (359, 268, 374), (525, 523, 423, 422), (523, 522, 424, 423), (360, 359, 374, 375), (513, 511, 525, 524), (361, 360, 375, 376), (511, 506, 523, 525), (362, 361, 376, 377), (506, 505, 522, 523), (363, 362, 377, 378), (505, 504, 520, 522), (364, 363, 378, 379), (376, 375, 390, 391), (504, 503, 519, 520), (377, 376, 391, 392), (171, 518, 428), (378, 377, 392, 393), (518, 516, 429, 428), (379, 378, 393, 394), (516, 513, 524, 429), (380, 379, 394, 395), (171, 517, 518), (381, 380, 395, 396), (374, 268, 389), (517, 515, 516, 518), (515, 512, 513, 516), (375, 374, 389, 390), (512, 510, 511, 513), (395, 394, 409, 410), (501, 509, 508, 502), (396, 395, 410, 411), (389, 268, 404), (494, 497, 496, 495), (515, 498, 492, 491), (390, 389, 404, 405), (484, 488, 487, 485), (391, 390, 405, 406), (480, 483, 482, 481), (392, 391, 406, 407), (171, 499, 517), (393, 392, 407, 408), (499, 498, 515, 517), (394, 393, 408, 409), (171, 490, 499), (490, 489, 498, 499), (407, 406, 2, 3), (497, 478, 477, 496), (408, 407, 3, 4), (509, 476, 475, 508), (409, 408, 4, 5), (470, 474, 473, 471), (410, 409, 5, 6), (511, 510, 469, 468), (411, 410, 6, 419), (404, 268, 0), (503, 504, 466, 464), (504, 505, 463, 466), (405, 404, 0, 1), (459, 462, 461, 460), (406, 405, 1, 2), (498, 489, 457, 492), (171, 467, 490), (467, 480, 489, 490), (510, 512, 456, 469), (449, 483, 480, 467), (505, 506, 455, 463), (431, 174, 453, 447), (432, 431, 447, 474), (433, 432, 474, 434), (173, 433, 434, 435), (172, 173, 435, 436), (171, 172, 436), (175, 176, 462, 459), (174, 175, 459, 453), (434, 474, 470, 450), (435, 434, 450, 488), (436, 435, 488, 438), (171, 436, 438), (438, 488, 484, 439), (171, 438, 439), (439, 484, 478, 440), (171, 439, 440), (440, 478, 497, 441), (171, 440, 441), (441, 497, 494, 442), (171, 441, 442), (442, 494, 476, 443), (171, 442, 443), (443, 476, 509, 445), (171, 443, 445), (171, 445, 446), (478, 484, 485, 477), (489, 480, 481, 457), (445, 509, 501, 446), (474, 447, 448, 473), (476, 494, 495, 475), (446, 501, 483, 449), (171, 446, 449), (488, 450, 452, 487), (447, 453, 454, 448), (171, 449, 467), (506, 511, 468, 455), (512, 515, 491, 456), (450, 470, 471, 452), (483, 501, 502, 482), (453, 459, 460, 454), (458, 465, 646, 640), (493, 500, 676, 670), (230, 245, 530, 529), (321, 336, 564, 556), (507, 514, 688, 682), (486, 493, 670, 664), (472, 479, 658, 652), (514, 521, 66, 688), (500, 507, 682, 676), (200, 215, 528, 527), (366, 381, 588, 580), (245, 260, 531, 530), (291, 306, 548, 540), (521, 170, 55, 66), (170, 185, 526, 55), (425, 430, 618, 67), (336, 351, 572, 564), (215, 230, 529, 528), (437, 444, 628, 622), (381, 396, 596, 588), (411, 419, 612, 604), (451, 458, 640, 634), (306, 321, 556, 548), (185, 200, 527, 526), (260, 276, 532, 531), (17, 425, 67, 148), (351, 366, 580, 572), (430, 437, 622, 618), (465, 472, 652, 646), (419, 17, 148, 612), (444, 451, 634, 628), (479, 486, 664, 658), (276, 291, 540, 532), (396, 411, 604, 596), (596, 604, 553, 565), (604, 612, 549, 553), (618, 622, 536, 563), (646, 652, 547, 554), (528, 529, 552, 559), (580, 588, 538, 570), (628, 634, 534, 567), (658, 664, 550, 557), (531, 532, 542, 568), (556, 564, 551, 560), (640, 646, 554, 569), (670, 676, 544, 555), (529, 530, 535, 552), (682, 688, 545, 558), (526, 527, 543, 561), (564, 572, 533, 551), (664, 670, 555, 550), (612, 148, 546, 549), (652, 658, 557, 547), (148, 67, 539, 546), (688, 66, 541, 545), (676, 682, 558, 544), (527, 528, 559, 543), (548, 556, 560, 566), (55, 526, 561, 562), (532, 540, 537, 542), (66, 55, 562, 541), (67, 618, 563, 539), (588, 596, 565, 538), (540, 548, 566, 537), (622, 628, 567, 536), (530, 531, 568, 535), (634, 640, 569, 534), (572, 580, 570, 533), (565, 553, 592, 599), (553, 549, 587, 592), (563, 536, 575, 600), (554, 547, 586, 609), (559, 552, 591, 605), (570, 538, 577, 593), (567, 534, 573, 597), (557, 550, 589, 607), (568, 542, 581, 595), (560, 551, 590, 603), (569, 554, 609, 594), (555, 544, 583, 608), (552, 535, 574, 591), (558, 545, 584, 606), (561, 543, 582, 602), (551, 533, 571, 590), (550, 555, 608, 589), (549, 546, 585, 587), (547, 557, 607, 586), (546, 539, 578, 585), (545, 541, 579, 584), (544, 558, 606, 583), (543, 559, 605, 582), (566, 560, 603, 598), (562, 561, 602, 601), (542, 537, 576, 581), (541, 562, 601, 579), (539, 563, 600, 578), (538, 565, 599, 577), (537, 566, 598, 576), (536, 567, 597, 575), (535, 568, 595, 574), (534, 569, 594, 573), (533, 570, 593, 571), (599, 592, 632, 644), (592, 587, 627, 632), (600, 575, 614, 643), (609, 586, 626, 633), (605, 591, 631, 638), (593, 577, 616, 650), (597, 573, 611, 647), (607, 589, 629, 636), (595, 581, 620, 648), (603, 590, 630, 639), (594, 609, 633, 649), (608, 583, 623, 635), (591, 574, 613, 631), (606, 584, 624, 637), (602, 582, 621, 641), (590, 571, 610, 630), (589, 608, 635, 629), (587, 585, 625, 627), (586, 607, 636, 626), (585, 578, 617, 625), (584, 579, 619, 624), (583, 606, 637, 623), (582, 605, 638, 621), (598, 603, 639, 645), (601, 602, 641, 642), (581, 576, 615, 620), (579, 601, 642, 619), (578, 600, 643, 617), (577, 599, 644, 616), (576, 598, 645, 615), (575, 597, 647, 614), (574, 595, 648, 613), (573, 594, 649, 611), (571, 593, 650, 610), (644, 632, 691, 663), (632, 627, 684, 691), (643, 614, 660, 666), (633, 626, 683, 690), (638, 631, 689, 674), (650, 616, 665, 651), (647, 611, 655, 659), (636, 629, 686, 681), (648, 620, 671, 656), (639, 630, 687, 673), (649, 633, 690, 654), (635, 623, 678, 685), (631, 613, 657, 689), (637, 624, 679, 677), (641, 621, 675, 672), (630, 610, 653, 687), (629, 635, 685, 686), (627, 625, 680, 684), (626, 636, 681, 683), (625, 617, 667, 680), (624, 619, 669, 679), (623, 637, 677, 678), (621, 638, 674, 675), (645, 639, 673, 661), (642, 641, 672, 668), (620, 615, 662, 671), (619, 642, 668, 669), (617, 643, 666, 667), (616, 644, 663, 665), (615, 645, 661, 662), (614, 647, 659, 660), (613, 648, 656, 657), (611, 649, 654, 655), (610, 650, 651, 653), (663, 691, 192, 216), (691, 684, 176, 192), (666, 660, 150, 162), (690, 683, 20, 34), (674, 689, 401, 417), (651, 665, 232, 248), (659, 655, 89, 119), (681, 686, 698, 692), (656, 671, 353, 369), (673, 687, 281, 297), (654, 690, 34, 57), (685, 678, 710, 704), (689, 657, 385, 401), (677, 679, 722, 716), (672, 675, 427, 519), (687, 653, 264, 281), (686, 685, 704, 698), (684, 680, 462, 176), (683, 681, 692, 20), (680, 667, 461, 462), (679, 669, 464, 722), (678, 677, 716, 710), (675, 674, 417, 427), (661, 673, 297, 313), (668, 672, 519, 503), (671, 662, 337, 353), (669, 668, 503, 464), (667, 666, 162, 461), (665, 663, 216, 232), (662, 661, 313, 337), (660, 659, 119, 150), (657, 656, 369, 385), (655, 654, 57, 89), (653, 651, 248, 264), (696, 695, 701, 702), (697, 696, 702, 703), (502, 697, 703, 482), (693, 692, 698, 699), (694, 693, 699, 700), (695, 694, 700, 701), (699, 698, 704, 705), (700, 699, 705, 706), (701, 700, 706, 707), (702, 701, 707, 708), (703, 702, 708, 709), (482, 703, 709, 481), (709, 708, 714, 715), (481, 709, 715, 457), (705, 704, 710, 711), (706, 705, 711, 712), (707, 706, 712, 713), (708, 707, 713, 714), (711, 710, 716, 717), (712, 711, 717, 718), (713, 712, 718, 719), (714, 713, 719, 720), (715, 714, 720, 721), (457, 715, 721, 492), (721, 720, 469, 456), (492, 721, 456, 491), (717, 716, 722, 723), (718, 717, 723, 724), (719, 718, 724, 725), (720, 719, 725, 469), (724, 723, 466, 463), (725, 724, 463, 455), (469, 725, 455, 468), (723, 722, 464, 466)])
me_sphere.polygons.foreach_set('material_index', [1, 1, 1, 1, 1, 1, 1, 1, 1, 1, 1, 1, 1, 1, 1, 1, 1, 1, 1, 1, 1, 1, 1, 1, 1, 1, 1, 1, 1, 1, 1, 1, 1, 1, 1, 1, 1, 1, 1, 1, 1, 1, 1, 1, 1, 1, 1, 1, 1, 1, 1, 1, 1, 1, 1, 1, 1, 1, 1, 1, 1, 1, 1, 1, 1, 1, 1, 1, 1, 1, 1, 1, 1, 1, 1, 1, 1, 1, 1, 1, 1, 1, 1, 1, 1, 1, 1, 1, 1, 1, 1, 1, 1, 1, 1, 1, 1, 1, 1, 1, 1, 1, 1, 1, 1, 1, 1, 1, 1, 1, 1, 1, 1, 1, 1, 1, 1, 1, 1, 1, 1, 1, 1, 1, 1, 1, 1, 1, 1, 1, 1, 1, 1, 1, 1, 1, 1, 1, 1, 1, 1, 1, 1, 1, 1, 1, 1, 1, 1, 1, 1, 1, 1, 1, 1, 1, 1, 1, 1, 1, 1, 1, 1, 1, 1, 1, 1, 1, 1, 1, 1, 1, 1, 1, 1, 1, 1, 1, 1, 1, 1, 1, 1, 1, 1, 1, 1, 1, 1, 1, 1, 1, 1, 1, 1, 1, 1, 1, 1, 1, 1, 1, 1, 1, 1, 1, 1, 1, 1, 1, 1, 1, 1, 1, 1, 1, 1, 1, 1, 1, 1, 1, 1, 1, 1, 1, 1, 1, 1, 1, 1, 1, 1, 1, 1, 1, 1, 1, 1, 1, 1, 1, 1, 1, 1, 1, 1, 1, 1, 1, 1, 1, 1, 1, 1, 1, 1, 1, 1, 1, 1, 1, 1, 1, 1, 1, 1, 1, 1, 1, 1, 1, 1, 1, 1, 1, 1, 1, 1, 1, 1, 1, 1, 1, 1, 1, 1, 1, 1, 1, 1, 1, 1, 1, 1, 1, 1, 1, 1, 1, 1, 1, 1, 1, 1, 1, 1, 1, 1, 1, 1, 1, 1, 1, 1, 1, 1, 1, 1, 1, 1, 1, 1, 1, 1, 1, 1, 1, 1, 1, 1, 1, 1, 1, 1, 1, 1, 1, 1, 1, 1, 1, 1, 1, 1, 1, 1, 1, 1, 1, 1, 1, 1, 1, 1, 1, 1, 1, 1, 1, 1, 1, 1, 1, 1, 1, 1, 1, 1, 1, 1, 1, 1, 1, 1, 1, 1, 1, 1, 1, 1, 1, 1, 1, 1, 1, 1, 1, 1, 1, 1, 1, 1, 1, 1, 1, 1, 1, 1, 1, 1, 1, 1, 1, 1, 1, 1, 1, 1, 1, 1, 1, 1, 1, 1, 1, 1, 1, 1, 1, 1, 1, 1, 1, 1, 1, 1, 1, 1, 1, 1, 1, 1, 1, 1, 1, 1, 1, 1, 1, 1, 1, 1, 1, 1, 1, 1, 1, 1, 1, 1, 1, 1, 1, 1, 1, 1, 1, 1, 1, 1, 1, 1, 1, 1, 1, 1, 1, 1, 1, 1, 1, 1, 1, 1, 1, 1, 1, 1, 1, 1, 1, 1, 1, 1, 1, 1, 1, 1, 1, 1, 1, 1, 1, 1, 1, 1, 1, 1, 1, 1, 1, 1, 1, 1, 1, 1, 1, 1, 1, 1, 1, 1, 1, 1, 1, 1, 1, 1, 1, 1, 1, 1, 1, 1, 1, 1, 1, 0, 1, 1, 1, 1, 1, 1, 1, 1, 0, 1, 1, 1, 1, 1, 1, 1, 1, 1, 1, 1, 1, 1, 1, 1, 1, 1, 1, 1, 1, 1, 1, 1, 1, 1, 1, 1, 1, 1, 1, 1, 1, 1, 1, 1, 1, 1, 1, 1, 1, 1, 1, 1, 1, 1, 1, 1, 1, 1, 1, 1, 1, 1, 1, 1, 1, 1, 1, 1, 1, 1, 1, 1, 1, 1, 1, 1, 1, 1, 1, 1, 1, 1, 1, 1, 1, 1, 1, 1, 1, 1, 1, 0, 0, 0, 0, 0, 0, 0, 0, 0, 0, 0, 0, 0, 0, 0, 0, 0, 0, 0, 0, 0, 0, 0, 0, 0, 0, 0, 0, 0, 0, 0, 0, 0, 0, 1, 1, 1, 1, 1, 1, 1, 1, 1, 1, 1, 1, 1, 1, 1, 1, 1, 1, 1, 1, 1, 1, 1, 1, 1, 1, 1, 1, 1, 1, 1, 1, 1, 1, 0, 0, 0, 0, 0, 0, 0, 0, 0, 0, 0, 0, 0, 0, 0, 0, 0, 0, 0, 0, 0, 0, 0, 0, 0, 0, 0, 0, 0, 0, 0, 0, 0, 0, 1, 1, 1, 1, 1, 1, 1, 1, 1, 1, 1, 1, 1, 1, 1, 1, 1, 1, 1, 1, 1, 1, 1, 1, 1, 1, 1, 1, 1, 1, 1, 1, 1, 1])
_uv = me_sphere.uv_layers.new(name='UVMap')
_uv.uv.foreach_set('vector', [0.5, 0.125, 0.5, 0.1875, 0.4687, 0.1875, 0.4687, 0.125, 0.75, 0.75, 0.75, 0.8125, 0.7188, 0.8125, 0.7188, 0.75, 0.5, 0.1875, 0.5, 0.25, 0.4688, 0.25, 0.4687, 0.1875, 0.75, 0.6875, 0.75, 0.75, 0.7188, 0.75, 0.7188, 0.6875, 0.5, 0.25, 0.5, 0.3125, 0.4687, 0.3125, 0.4688, 0.25, 0.75, 0.625, 0.75, 0.6875, 0.7188, 0.6875, 0.7188, 0.625, 0.5, 0.3125, 0.5, 0.375, 0.4687, 0.375, 0.4687, 0.3125, 0.75, 0.5625, 0.75, 0.625, 0.7188, 0.625, 0.7188, 0.5625, 0.5, 0.375, 0.5, 0.4375, 0.4688, 0.4375, 0.4687, 0.375, 0.75, 0.5, 0.75, 0.5625, 0.7188, 0.5625, 0.7188, 0.5, 0.75, 0.9375, 0.7344, 1.0, 0.7188, 0.9375, 0.5, 0.4375, 0.5, 0.5, 0.4687, 0.5, 0.4688, 0.4375, 0.5312, 0.3125, 0.5312, 0.375, 0.5, 0.375, 0.5, 0.3125, 0.75, 0.875, 0.75, 0.9375, 0.7188, 0.9375, 0.7188, 0.875, 0.5312, 0.375, 0.5312, 0.4375, 0.5, 0.4375, 0.5, 0.375, 0.75, 0.8125, 0.75, 0.875, 0.7188, 0.875, 0.7188, 0.8125, 0.7188, 0.875, 0.7188, 0.9375, 0.6875, 0.9375, 0.6875, 0.875, 0.7188, 0.8125, 0.7188, 0.875, 0.6875, 0.875, 0.6875, 0.8125, 0.7188, 0.75, 0.7188, 0.8125, 0.6875, 0.8125, 0.6875, 0.75, 0.7188, 0.6875, 0.7188, 0.75, 0.6875, 0.75, 0.6875, 0.6875, 0.5312, 0.4375, 0.5312, 0.5, 0.5, 0.5, 0.5, 0.4375, 0.7188, 0.625, 0.7188, 0.6875, 0.6875, 0.6875, 0.6875, 0.625, 0.5312, 0.125, 0.5312, 0.1875, 0.5, 0.1875, 0.5, 0.125, 0.7188, 0.5625, 0.7188, 0.625, 0.6875, 0.625, 0.6875, 0.5625, 0.5312, 0.1875, 0.5312, 0.25, 0.5, 0.25, 0.5, 0.1875, 0.7188, 0.5, 0.7188, 0.5625, 0.6875, 0.5625, 0.6875, 0.5, 0.7188, 0.9375, 0.7031, 1.0, 0.6875, 0.9375, 0.5312, 0.25, 0.5312, 0.3125, 0.5, 0.3125, 0.5, 0.25, 0.6875, 0.625, 0.6875, 0.6875, 0.6562, 0.6875, 0.6562, 0.625, 0.6875, 0.5625, 0.6875, 0.625, 0.6562, 0.625, 0.6562, 0.5625, 0.5625, 0.125, 0.5625, 0.1875, 0.5312, 0.1875, 0.5312, 0.125, 0.6875, 0.5, 0.6875, 0.5625, 0.6562, 0.5625, 0.6562, 0.5, 0.6875, 0.9375, 0.6719, 1.0, 0.6562, 0.9375, 0.5625, 0.1875, 0.5625, 0.25, 0.5312, 0.25, 0.5312, 0.1875, 0.6875, 0.875, 0.6875, 0.9375, 0.6562, 0.9375, 0.6562, 0.875, 0.6875, 0.8125, 0.6875, 0.875, 0.6562, 0.875, 0.6562, 0.8125, 0.6875, 0.75, 0.6875, 0.8125, 0.6562, 0.8125, 0.6562, 0.75, 0.6875, 0.6875, 0.6875, 0.75, 0.6562, 0.75, 0.6562, 0.6875, 0.6562, 0.8125, 0.6562, 0.875, 0.625, 0.875, 0.625, 0.8125, 0.6562, 0.75, 0.6562, 0.8125, 0.625, 0.8125, 0.625, 0.75, 0.6562, 0.6875, 0.6562, 0.75, 0.625, 0.75, 0.625, 0.6875, 0.6562, 0.625, 0.6562, 0.6875, 0.625, 0.6875, 0.625, 0.625, 0.6562, 0.5625, 0.6562, 0.625, 0.625, 0.625, 0.625, 0.5625, 0.5625, 0.25, 0.5625, 0.3125, 0.5312, 0.3125, 0.5312, 0.25, 0.6562, 0.5, 0.6562, 0.5625, 0.625, 0.5625, 0.625, 0.5, 0.6562, 0.9375, 0.6406, 1.0, 0.625, 0.9375, 0.5625, 0.3125, 0.5625, 0.375, 0.5312, 0.375, 0.5312, 0.3125, 0.6562, 0.875, 0.6562, 0.9375, 0.625, 0.9375, 0.625, 0.875, 0.625, 0.5625, 0.625, 0.625, 0.5938, 0.625, 0.5938, 0.5625, 0.5625, 0.375, 0.5625, 0.4375, 0.5312, 0.4375, 0.5312, 0.375, 0.625, 0.5, 0.625, 0.5625, 0.5938, 0.5625, 0.5938, 0.5, 0.625, 0.9375, 0.6094, 1.0, 0.5937, 0.9375, 0.5625, 0.4375, 0.5625, 0.5, 0.5312, 0.5, 0.5312, 0.4375, 0.625, 0.875, 0.625, 0.9375, 0.5937, 0.9375, 0.5937, 0.875, 0.625, 0.8125, 0.625, 0.875, 0.5937, 0.875, 0.5938, 0.8125, 0.625, 0.75, 0.625, 0.8125, 0.5938, 0.8125, 0.5938, 0.75, 0.625, 0.6875, 0.625, 0.75, 0.5938, 0.75, 0.5938, 0.6875, 0.625, 0.625, 0.625, 0.6875, 0.5938, 0.6875, 0.5938, 0.625, 0.5938, 0.75, 0.5938, 0.8125, 0.5625, 0.8125, 0.5625, 0.75, 0.5938, 0.6875, 0.5938, 0.75, 0.5625, 0.75, 0.5625, 0.6875, 0.5938, 0.625, 0.5938, 0.6875, 0.5625, 0.6875, 0.5625, 0.625, 0.5938, 0.5625, 0.5938, 0.625, 0.5625, 0.625, 0.5625, 0.5625, 0.5938, 0.375, 0.5938, 0.4375, 0.5625, 0.4375, 0.5625, 0.375, 0.5938, 0.5, 0.5938, 0.5625, 0.5625, 0.5625, 0.5625, 0.5, 0.5937, 0.9375, 0.5781, 1.0, 0.5625, 0.9375, 0.5938, 0.4375, 0.5938, 0.5, 0.5625, 0.5, 0.5625, 0.4375, 0.5937, 0.875, 0.5937, 0.9375, 0.5625, 0.9375, 0.5625, 0.875, 0.5938, 0.8125, 0.5937, 0.875, 0.5625, 0.875, 0.5625, 0.8125, 0.5938, 0.125, 0.5938, 0.1875, 0.5625, 0.1875, 0.5625, 0.125, 0.5625, 0.5, 0.5625, 0.5625, 0.5312, 0.5625, 0.5312, 0.5, 0.5625, 0.9375, 0.5469, 1.0, 0.5312, 0.9375, 0.5938, 0.1875, 0.5938, 0.25, 0.5625, 0.25, 0.5625, 0.1875, 0.5625, 0.875, 0.5625, 0.9375, 0.5312, 0.9375, 0.5312, 0.875, 0.5625, 0.8125, 0.5625, 0.875, 0.5312, 0.875, 0.5312, 0.8125, 0.5625, 0.75, 0.5625, 0.8125, 0.5312, 0.8125, 0.5312, 0.75, 0.5625, 0.6875, 0.5625, 0.75, 0.5312, 0.75, 0.5312, 0.6875, 0.5625, 0.625, 0.5625, 0.6875, 0.5312, 0.6875, 0.5312, 0.625, 0.5625, 0.5625, 0.5625, 0.625, 0.5312, 0.625, 0.5312, 0.5625, 0.5312, 0.75, 0.5312, 0.8125, 0.5, 0.8125, 0.5, 0.75, 0.5312, 0.6875, 0.5312, 0.75, 0.5, 0.75, 0.5, 0.6875, 0.5312, 0.625, 0.5312, 0.6875, 0.5, 0.6875, 0.5, 0.625, 0.5312, 0.5625, 0.5312, 0.625, 0.5, 0.625, 0.5, 0.5625, 0.5938, 0.25, 0.5938, 0.3125, 0.5625, 0.3125, 0.5625, 0.25, 0.5312, 0.5, 0.5312, 0.5625, 0.5, 0.5625, 0.5, 0.5, 0.5312, 0.9375, 0.5156, 1.0, 0.5, 0.9375, 0.5938, 0.3125, 0.5938, 0.375, 0.5625, 0.375, 0.5625, 0.3125, 0.5312, 0.875, 0.5312, 0.9375, 0.5, 0.9375, 0.5, 0.875, 0.5312, 0.8125, 0.5312, 0.875, 0.5, 0.875, 0.5, 0.8125, 0.5, 0.5, 0.5, 0.5625, 0.4688, 0.5625, 0.4687, 0.5, 0.5, 0.9375, 0.4844, 1.0, 0.4687, 0.9375, 0.625, 0.1875, 0.625, 0.25, 0.5938, 0.25, 0.5938, 0.1875, 0.3125, 0.5, 0.2812, 0.5, 0.2812, 0.5, 0.3125, 0.5, 0.5, 0.875, 0.5, 0.9375, 0.4687, 0.9375, 0.4687, 0.875, 0.625, 0.25, 0.625, 0.3125, 0.5938, 0.3125, 0.5938, 0.25, 0.5, 0.8125, 0.5, 0.875, 0.4687, 0.875, 0.4687, 0.8125, 0.7188, 0.5, 0.6875, 0.5, 0.6875, 0.5, 0.7188, 0.5, 0.5, 0.75, 0.5, 0.8125, 0.4687, 0.8125, 0.4688, 0.75, 0.625, 0.3125, 0.625, 0.375, 0.5938, 0.375, 0.5938, 0.3125, 0.5, 0.6875, 0.5, 0.75, 0.4688, 0.75, 0.4687, 0.6875, 0.4687, 0.5, 0.4375, 0.5, 0.4375, 0.5, 0.4687, 0.5, 0.5, 0.625, 0.5, 0.6875, 0.4687, 0.6875, 0.4688, 0.625, 0.5625, 0.5, 0.5312, 0.5, 0.5312, 0.5, 0.5625, 0.5, 0.5, 0.5625, 0.5, 0.625, 0.4688, 0.625, 0.4688, 0.5625, 0.625, 0.375, 0.625, 0.4375, 0.5938, 0.4375, 0.5938, 0.375, 0.625, 0.4375, 0.625, 0.5, 0.5938, 0.5, 0.5938, 0.4375, 0.4687, 0.6875, 0.4688, 0.75, 0.4375, 0.75, 0.4375, 0.6875, 0.625, 0.125, 0.625, 0.1875, 0.5938, 0.1875, 0.5938, 0.125, 0.4688, 0.625, 0.4687, 0.6875, 0.4375, 0.6875, 0.4375, 0.625, 0.375, 0.5, 0.3437, 0.5, 0.3437, 0.5, 0.375, 0.5, 0.4688, 0.5625, 0.4688, 0.625, 0.4375, 0.625, 0.4375, 0.5625, 0.6562, 0.4375, 0.6562, 0.5, 0.625, 0.5, 0.625, 0.4375, 0.4687, 0.5, 0.4688, 0.5625, 0.4375, 0.5625, 0.4375, 0.5, 0.4687, 0.9375, 0.4531, 1.0, 0.4375, 0.9375, 0.6562, 0.125, 0.6562, 0.1875, 0.625, 0.1875, 0.625, 0.125, 0.625, 0.5, 0.5938, 0.5, 0.5938, 0.5, 0.625, 0.5, 0.4687, 0.875, 0.4687, 0.9375, 0.4375, 0.9375, 0.4375, 0.875, 0.6562, 0.1875, 0.6562, 0.25, 0.625, 0.25, 0.625, 0.1875, 0.4687, 0.8125, 0.4687, 0.875, 0.4375, 0.875, 0.4375, 0.8125, 0.6562, 0.25, 0.6562, 0.3125, 0.625, 0.3125, 0.625, 0.25, 0.4688, 0.75, 0.4687, 0.8125, 0.4375, 0.8125, 0.4375, 0.75, 0.4375, 0.9375, 0.4219, 1.0, 0.4062, 0.9375, 0.6562, 0.3125, 0.6562, 0.375, 0.625, 0.375, 0.625, 0.3125, 0.6562, 0.375, 0.6562, 0.4375, 0.625, 0.4375, 0.625, 0.375, 0.4375, 0.875, 0.4375, 0.9375, 0.4062, 0.9375, 0.4062, 0.875, 0.6875, 0.1875, 0.6875, 0.25, 0.6562, 0.25, 0.6562, 0.1875, 0.4375, 0.8125, 0.4375, 0.875, 0.4062, 0.875, 0.4062, 0.8125, 0.6875, 0.25, 0.6875, 0.3125, 0.6562, 0.3125, 0.6562, 0.25, 0.4375, 0.75, 0.4375, 0.8125, 0.4062, 0.8125, 0.4062, 0.75, 0.6875, 0.3125, 0.6875, 0.375, 0.6562, 0.375, 0.6562, 0.3125, 0.4375, 0.6875, 0.4375, 0.75, 0.4062, 0.75, 0.4062, 0.6875, 0.6875, 0.375, 0.6875, 0.4375, 0.6562, 0.4375, 0.6562, 0.375, 0.4375, 0.625, 0.4375, 0.6875, 0.4062, 0.6875, 0.4062, 0.625, 0.6875, 0.4375, 0.6875, 0.5, 0.6562, 0.5, 0.6562, 0.4375, 0.4375, 0.5625, 0.4375, 0.625, 0.4062, 0.625, 0.4062, 0.5625, 0.6875, 0.125, 0.6875, 0.1875, 0.6562, 0.1875, 0.6562, 0.125, 0.4375, 0.5, 0.4375, 0.5625, 0.4062, 0.5625, 0.4062, 0.5, 0.4062, 0.6875, 0.4062, 0.75, 0.375, 0.75, 0.375, 0.6875, 0.7188, 0.4375, 0.7188, 0.5, 0.6875, 0.5, 0.6875, 0.4375, 0.4062, 0.625, 0.4062, 0.6875, 0.375, 0.6875, 0.375, 0.625, 0.5312, 0.5, 0.5, 0.5, 0.5, 0.5, 0.5312, 0.5, 0.4062, 0.5625, 0.4062, 0.625, 0.375, 0.625, 0.375, 0.5625, 0.7188, 0.25, 0.7188, 0.3125, 0.6875, 0.3125, 0.6875, 0.25, 0.4062, 0.5, 0.4062, 0.5625, 0.375, 0.5625, 0.375, 0.5, 0.4062, 0.9375, 0.3906, 1.0, 0.375, 0.9375, 0.7188, 0.3125, 0.7188, 0.375, 0.6875, 0.375, 0.6875, 0.3125, 0.4375, 0.5, 0.4062, 0.5, 0.4062, 0.5, 0.4375, 0.5, 0.4062, 0.875, 0.4062, 0.9375, 0.375, 0.9375, 0.375, 0.875, 0.7188, 0.375, 0.7188, 0.4375, 0.6875, 0.4375, 0.6875, 0.375, 0.4062, 0.8125, 0.4062, 0.875, 0.375, 0.875, 0.375, 0.8125, 0.7812, 0.375, 0.7812, 0.4375, 0.75, 0.4375, 0.75, 0.375, 0.4062, 0.75, 0.4062, 0.8125, 0.375, 0.8125, 0.375, 0.75, 0.7812, 0.4375, 0.7812, 0.5, 0.75, 0.5, 0.75, 0.4375, 0.6875, 0.5, 0.6562, 0.5, 0.6562, 0.5, 0.6875, 0.5, 0.375, 0.875, 0.375, 0.9375, 0.3437, 0.9375, 0.3438, 0.875, 0.7656, 0.0, 0.7812, 0.0625, 0.75, 0.0625, 0.375, 0.8125, 0.375, 0.875, 0.3438, 0.875, 0.3438, 0.8125, 0.7812, 0.0625, 0.7812, 0.125, 0.75, 0.125, 0.75, 0.0625, 0.375, 0.75, 0.375, 0.8125, 0.3438, 0.8125, 0.3438, 0.75, 0.7812, 0.125, 0.7812, 0.1875, 0.75, 0.1875, 0.75, 0.125, 0.375, 0.6875, 0.375, 0.75, 0.3438, 0.75, 0.3438, 0.6875, 0.7812, 0.1875, 0.7812, 0.25, 0.75, 0.25, 0.75, 0.1875, 0.375, 0.625, 0.375, 0.6875, 0.3438, 0.6875, 0.3438, 0.625, 0.7812, 0.25, 0.7812, 0.3125, 0.75, 0.3125, 0.75, 0.25, 0.375, 0.5625, 0.375, 0.625, 0.3438, 0.625, 0.3438, 0.5625, 0.7812, 0.3125, 0.7812, 0.375, 0.75, 0.375, 0.75, 0.3125, 0.375, 0.5, 0.375, 0.5625, 0.3438, 0.5625, 0.3437, 0.5, 0.375, 0.9375, 0.3594, 1.0, 0.3437, 0.9375, 0.8125, 0.125, 0.8125, 0.1875, 0.7812, 0.1875, 0.7812, 0.125, 0.3437, 0.5, 0.3125, 0.5, 0.3125, 0.5, 0.3437, 0.5, 0.3438, 0.625, 0.3438, 0.6875, 0.3125, 0.6875, 0.3125, 0.625, 0.5938, 0.5, 0.5625, 0.5, 0.5625, 0.5, 0.5938, 0.5, 0.3438, 0.5625, 0.3438, 0.625, 0.3125, 0.625, 0.3125, 0.5625, 0.8125, 0.1875, 0.8125, 0.25, 0.7812, 0.25, 0.7812, 0.1875, 0.3437, 0.5, 0.3438, 0.5625, 0.3125, 0.5625, 0.3125, 0.5, 0.3437, 0.9375, 0.3281, 1.0, 0.3125, 0.9375, 0.8125, 0.25, 0.8125, 0.3125, 0.7812, 0.3125, 0.7812, 0.25, 0.8125, 0.3125, 0.8125, 0.375, 0.7812, 0.375, 0.7812, 0.3125, 0.3438, 0.875, 0.3437, 0.9375, 0.3125, 0.9375, 0.3125, 0.875, 0.8125, 0.375, 0.8125, 0.4375, 0.7812, 0.4375, 0.7812, 0.375, 0.3438, 0.8125, 0.3438, 0.875, 0.3125, 0.875, 0.3125, 0.8125, 0.6562, 0.5, 0.625, 0.5, 0.625, 0.5, 0.6562, 0.5, 0.3438, 0.75, 0.3438, 0.8125, 0.3125, 0.8125, 0.3125, 0.75, 0.8125, 0.4375, 0.8125, 0.5, 0.7812, 0.5, 0.7812, 0.4375, 0.3438, 0.6875, 0.3438, 0.75, 0.3125, 0.75, 0.3125, 0.6875, 0.7969, 0.0, 0.8125, 0.0625, 0.7812, 0.0625, 0.3125, 0.8125, 0.3125, 0.875, 0.2812, 0.875, 0.2812, 0.8125, 0.4062, 0.5, 0.375, 0.5, 0.375, 0.5, 0.4062, 0.5, 0.3125, 0.75, 0.3125, 0.8125, 0.2812, 0.8125, 0.2812, 0.75, 0.8125, 0.0625, 0.8125, 0.125, 0.7812, 0.125, 0.7812, 0.0625, 0.3125, 0.6875, 0.3125, 0.75, 0.2812, 0.75, 0.2812, 0.6875, 0.8438, 0.375, 0.8438, 0.4375, 0.8125, 0.4375, 0.8125, 0.375, 0.3125, 0.625, 0.3125, 0.6875, 0.2812, 0.6875, 0.2812, 0.625, 0.8438, 0.4375, 0.8437, 0.5, 0.8125, 0.5, 0.8125, 0.4375, 0.3125, 0.5625, 0.3125, 0.625, 0.2812, 0.625, 0.2812, 0.5625, 0.8281, 0.0, 0.8438, 0.0625, 0.8125, 0.0625, 0.3125, 0.5, 0.3125, 0.5625, 0.2812, 0.5625, 0.2812, 0.5, 0.3125, 0.9375, 0.2969, 1.0, 0.2812, 0.9375, 0.8438, 0.0625, 0.8438, 0.125, 0.8125, 0.125, 0.8125, 0.0625, 0.5, 0.5, 0.4687, 0.5, 0.4687, 0.5, 0.5, 0.5, 0.3125, 0.875, 0.3125, 0.9375, 0.2812, 0.9375, 0.2812, 0.875, 0.8438, 0.125, 0.8438, 0.1875, 0.8125, 0.1875, 0.8125, 0.125, 0.2812, 0.5625, 0.2812, 0.625, 0.25, 0.625, 0.25, 0.5625, 0.8438, 0.1875, 0.8438, 0.25, 0.8125, 0.25, 0.8125, 0.1875, 0.2812, 0.5, 0.2812, 0.5625, 0.25, 0.5625, 0.25, 0.5, 0.2812, 0.9375, 0.2656, 1.0, 0.25, 0.9375, 0.8438, 0.25, 0.8438, 0.3125, 0.8125, 0.3125, 0.8125, 0.25, 0.8438, 0.3125, 0.8438, 0.375, 0.8125, 0.375, 0.8125, 0.3125, 0.2812, 0.875, 0.2812, 0.9375, 0.25, 0.9375, 0.25, 0.875, 0.875, 0.1875, 0.875, 0.25, 0.8438, 0.25, 0.8438, 0.1875, 0.2812, 0.8125, 0.2812, 0.875, 0.25, 0.875, 0.25, 0.8125, 0.875, 0.25, 0.875, 0.3125, 0.8438, 0.3125, 0.8438, 0.25, 0.2812, 0.75, 0.2812, 0.8125, 0.25, 0.8125, 0.25, 0.75, 0.875, 0.3125, 0.875, 0.375, 0.8438, 0.375, 0.8438, 0.3125, 0.2812, 0.6875, 0.2812, 0.75, 0.25, 0.75, 0.25, 0.6875, 0.875, 0.375, 0.875, 0.4375, 0.8438, 0.4375, 0.8438, 0.375, 0.2812, 0.625, 0.2812, 0.6875, 0.25, 0.6875, 0.25, 0.625, 0.25, 0.8125, 0.25, 0.875, 0.2188, 0.875, 0.2188, 0.8125, 0.875, 0.4375, 0.875, 0.5, 0.8437, 0.5, 0.8438, 0.4375, 0.25, 0.75, 0.25, 0.8125, 0.2188, 0.8125, 0.2188, 0.75, 0.8594, 0.0, 0.875, 0.0625, 0.8438, 0.0625, 0.25, 0.6875, 0.25, 0.75, 0.2188, 0.75, 0.2188, 0.6875, 0.875, 0.0625, 0.875, 0.125, 0.8438, 0.125, 0.8438, 0.0625, 0.25, 0.625, 0.25, 0.6875, 0.2188, 0.6875, 0.2188, 0.625, 0.875, 0.125, 0.875, 0.1875, 0.8438, 0.1875, 0.8438, 0.125, 0.25, 0.5625, 0.25, 0.625, 0.2188, 0.625, 0.2188, 0.5625, 0.9062, 0.4375, 0.9062, 0.5, 0.875, 0.5, 0.875, 0.4375, 0.25, 0.5, 0.25, 0.5625, 0.2188, 0.5625, 0.2187, 0.5, 0.25, 0.9375, 0.2344, 1.0, 0.2188, 0.9375, 0.8906, 0.0, 0.9062, 0.0625, 0.875, 0.0625, 0.9062, 0.0625, 0.9062, 0.125, 0.875, 0.125, 0.875, 0.0625, 0.25, 0.875, 0.25, 0.9375, 0.2188, 0.9375, 0.2188, 0.875, 0.9062, 0.125, 0.9062, 0.1875, 0.875, 0.1875, 0.875, 0.125, 0.2188, 0.5625, 0.2188, 0.625, 0.1875, 0.625, 0.1875, 0.5625, 0.9062, 0.1875, 0.9062, 0.25, 0.875, 0.25, 0.875, 0.1875, 0.2187, 0.5, 0.2188, 0.5625, 0.1875, 0.5625, 0.1875, 0.5, 0.2188, 0.9375, 0.2031, 1.0, 0.1875, 0.9375, 0.9062, 0.25, 0.9062, 0.3125, 0.875, 0.3125, 0.875, 0.25, 0.9062, 0.3125, 0.9062, 0.375, 0.875, 0.375, 0.875, 0.3125, 0.2188, 0.875, 0.2188, 0.9375, 0.1875, 0.9375, 0.1875, 0.875, 0.9062, 0.375, 0.9062, 0.4375, 0.875, 0.4375, 0.875, 0.375, 0.2188, 0.8125, 0.2188, 0.875, 0.1875, 0.875, 0.1875, 0.8125, 0.9375, 0.1875, 0.9375, 0.25, 0.9062, 0.25, 0.9062, 0.1875, 0.2188, 0.75, 0.2188, 0.8125, 0.1875, 0.8125, 0.1875, 0.75, 0.9375, 0.25, 0.9375, 0.3125, 0.9062, 0.3125, 0.9062, 0.25, 0.2188, 0.6875, 0.2188, 0.75, 0.1875, 0.75, 0.1875, 0.6875, 0.9375, 0.3125, 0.9375, 0.375, 0.9062, 0.375, 0.9062, 0.3125, 0.2188, 0.625, 0.2188, 0.6875, 0.1875, 0.6875, 0.1875, 0.625, 0.9375, 0.375, 0.9375, 0.4375, 0.9062, 0.4375, 0.9062, 0.375, 0.9375, 0.4375, 0.9375, 0.5, 0.9062, 0.5, 0.9062, 0.4375, 0.1875, 0.75, 0.1875, 0.8125, 0.1562, 0.8125, 0.1563, 0.75, 0.9219, 0.0, 0.9375, 0.0625, 0.9062, 0.0625, 0.1875, 0.6875, 0.1875, 0.75, 0.1563, 0.75, 0.1563, 0.6875, 0.9375, 0.0625, 0.9375, 0.125, 0.9062, 0.125, 0.9062, 0.0625, 0.1875, 0.625, 0.1875, 0.6875, 0.1563, 0.6875, 0.1563, 0.625, 0.9375, 0.125, 0.9375, 0.1875, 0.9062, 0.1875, 0.9062, 0.125, 0.1875, 0.5625, 0.1875, 0.625, 0.1563, 0.625, 0.1562, 0.5625, 0.9688, 0.4375, 0.9687, 0.5, 0.9375, 0.5, 0.9375, 0.4375, 0.1875, 0.5, 0.1875, 0.5625, 0.1562, 0.5625, 0.1562, 0.5, 0.1875, 0.9375, 0.1719, 1.0, 0.1563, 0.9375, 0.9531, 0.0, 0.9688, 0.0625, 0.9375, 0.0625, 0.9688, 0.0625, 0.9688, 0.125, 0.9375, 0.125, 0.9375, 0.0625, 0.1875, 0.875, 0.1875, 0.9375, 0.1563, 0.9375, 0.1563, 0.875, 0.9688, 0.125, 0.9688, 0.1875, 0.9375, 0.1875, 0.9375, 0.125, 0.1875, 0.8125, 0.1875, 0.875, 0.1563, 0.875, 0.1562, 0.8125, 0.9688, 0.1875, 0.9688, 0.25, 0.9375, 0.25, 0.9375, 0.1875, 0.1562, 0.5, 0.1562, 0.5625, 0.125, 0.5625, 0.125, 0.5, 0.1563, 0.9375, 0.1406, 1.0, 0.125, 0.9375, 0.9688, 0.25, 0.9688, 0.3125, 0.9375, 0.3125, 0.9375, 0.25, 0.9688, 0.3125, 0.9687, 0.375, 0.9375, 0.375, 0.9375, 0.3125, 0.1563, 0.875, 0.1563, 0.9375, 0.125, 0.9375, 0.125, 0.875, 0.9687, 0.375, 0.9688, 0.4375, 0.9375, 0.4375, 0.9375, 0.375, 0.1562, 0.8125, 0.1563, 0.875, 0.125, 0.875, 0.125, 0.8125, 1.0, 0.25, 1.0, 0.3125, 0.9688, 0.3125, 0.9688, 0.25, 0.1563, 0.75, 0.1562, 0.8125, 0.125, 0.8125, 0.125, 0.75, 1.0, 0.3125, 1.0, 0.375, 0.9687, 0.375, 0.9688, 0.3125, 0.1563, 0.6875, 0.1563, 0.75, 0.125, 0.75, 0.125, 0.6875, 1.0, 0.375, 1.0, 0.4375, 0.9688, 0.4375, 0.9687, 0.375, 0.1563, 0.625, 0.1563, 0.6875, 0.125, 0.6875, 0.125, 0.625, 1.0, 0.4375, 1.0, 0.5, 0.9687, 0.5, 0.9688, 0.4375, 0.1562, 0.5625, 0.1563, 0.625, 0.125, 0.625, 0.125, 0.5625, 0.125, 0.75, 0.125, 0.8125, 0.09375, 0.8125, 0.09375, 0.75, 0.9844, 0.0, 1.0, 0.0625, 0.9688, 0.0625, 0.125, 0.6875, 0.125, 0.75, 0.09375, 0.75, 0.09375, 0.6875, 1.0, 0.0625, 1.0, 0.125, 0.9688, 0.125, 0.9688, 0.0625, 0.125, 0.625, 0.125, 0.6875, 0.09375, 0.6875, 0.09375, 0.625, 1.0, 0.125, 1.0, 0.1875, 0.9688, 0.1875, 0.9688, 0.125, 0.125, 0.5625, 0.125, 0.625, 0.09375, 0.625, 0.09375, 0.5625, 1.0, 0.1875, 1.0, 0.25, 0.9688, 0.25, 0.9688, 0.1875, 0.125, 0.5, 0.125, 0.5625, 0.09375, 0.5625, 0.09375, 0.5, 0.125, 0.9375, 0.1094, 1.0, 0.09375, 0.9375, 0.03125, 0.0625, 0.03125, 0.125, 2.98e-08, 0.125, 8.941e-08, 0.0625, 0.03125, 0.125, 0.03125, 0.1875, 0.0, 0.1875, 2.98e-08, 0.125, 0.125, 0.875, 0.125, 0.9375, 0.09375, 0.9375, 0.09375, 0.875, 0.03125, 0.1875, 0.03125, 0.25, 2.98e-08, 0.25, 0.0, 0.1875, 0.125, 0.8125, 0.125, 0.875, 0.09375, 0.875, 0.09375, 0.8125, 0.03125, 0.25, 0.03125, 0.3125, 2.98e-08, 0.3125, 2.98e-08, 0.25, 0.09375, 0.5, 0.09375, 0.5625, 0.0625, 0.5625, 0.0625, 0.5, 0.09375, 0.9375, 0.07813, 1.0, 0.0625, 0.9375, 0.03125, 0.3125, 0.03125, 0.375, 0.0, 0.375, 2.98e-08, 0.3125, 0.03125, 0.375, 0.03125, 0.4375, 0.0, 0.4375, 0.0, 0.375, 0.09375, 0.875, 0.09375, 0.9375, 0.0625, 0.9375, 0.0625, 0.875, 0.03125, 0.4375, 0.03125, 0.5, 0.0, 0.5, 0.0, 0.4375, 0.09375, 0.8125, 0.09375, 0.875, 0.0625, 0.875, 0.0625, 0.8125, 0.01563, 0.0, 0.03125, 0.0625, 8.941e-08, 0.0625, 0.09375, 0.75, 0.09375, 0.8125, 0.0625, 0.8125, 0.0625, 0.75, 0.0625, 0.3125, 0.0625, 0.375, 0.03125, 0.375, 0.03125, 0.3125, 0.09375, 0.6875, 0.09375, 0.75, 0.0625, 0.75, 0.0625, 0.6875, 0.0625, 0.375, 0.0625, 0.4375, 0.03125, 0.4375, 0.03125, 0.375, 0.09375, 0.625, 0.09375, 0.6875, 0.0625, 0.6875, 0.0625, 0.625, 0.0625, 0.4375, 0.0625, 0.5, 0.03125, 0.5, 0.03125, 0.4375, 0.09375, 0.5625, 0.09375, 0.625, 0.0625, 0.625, 0.0625, 0.5625, 0.04688, 0.0, 0.0625, 0.0625, 0.03125, 0.0625, 0.0625, 0.0625, 0.0625, 0.125, 0.03125, 0.125, 0.03125, 0.0625, 0.0625, 0.6875, 0.0625, 0.75, 0.03125, 0.75, 0.03125, 0.6875, 0.0625, 0.125, 0.0625, 0.1875, 0.03125, 0.1875, 0.03125, 0.125, 0.0625, 0.625, 0.0625, 0.6875, 0.03125, 0.6875, 0.03125, 0.625, 0.0625, 0.1875, 0.0625, 0.25, 0.03125, 0.25, 0.03125, 0.1875, 0.0625, 0.5625, 0.0625, 0.625, 0.03125, 0.625, 0.03125, 0.5625, 0.0625, 0.25, 0.0625, 0.3125, 0.03125, 0.3125, 0.03125, 0.25, 0.0625, 0.5, 0.0625, 0.5625, 0.03125, 0.5625, 0.03125, 0.5, 0.0625, 0.9375, 0.04688, 1.0, 0.03125, 0.9375, 0.09375, 0.0625, 0.09375, 0.125, 0.0625, 0.125, 0.0625, 0.0625, 0.09375, 0.125, 0.09375, 0.1875, 0.0625, 0.1875, 0.0625, 0.125, 0.0625, 0.875, 0.0625, 0.9375, 0.03125, 0.9375, 0.03125, 0.875, 0.09375, 0.1875, 0.09375, 0.25, 0.0625, 0.25, 0.0625, 0.1875, 0.0625, 0.8125, 0.0625, 0.875, 0.03125, 0.875, 0.03125, 0.8125, 0.09375, 0.25, 0.09375, 0.3125, 0.0625, 0.3125, 0.0625, 0.25, 0.0625, 0.75, 0.0625, 0.8125, 0.03125, 0.8125, 0.03125, 0.75, 0.09375, 0.3125, 0.09375, 0.375, 0.0625, 0.375, 0.0625, 0.3125, 0.09375, 0.375, 0.09375, 0.4375, 0.0625, 0.4375, 0.0625, 0.375, 0.03125, 0.875, 0.03125, 0.9375, 8.941e-08, 0.9375, 2.98e-08, 0.875, 0.09375, 0.4375, 0.09375, 0.5, 0.0625, 0.5, 0.0625, 0.4375, 0.03125, 0.8125, 0.03125, 0.875, 2.98e-08, 0.875, 0.0, 0.8125, 0.07813, 0.0, 0.09375, 0.0625, 0.0625, 0.0625, 0.03125, 0.75, 0.03125, 0.8125, 0.0, 0.8125, 2.98e-08, 0.75, 0.125, 0.3125, 0.125, 0.375, 0.09375, 0.375, 0.09375, 0.3125, 0.03125, 0.6875, 0.03125, 0.75, 2.98e-08, 0.75, 2.98e-08, 0.6875, 0.125, 0.375, 0.125, 0.4375, 0.09375, 0.4375, 0.09375, 0.375, 0.03125, 0.625, 0.03125, 0.6875, 2.98e-08, 0.6875, 0.0, 0.625, 0.125, 0.4375, 0.125, 0.5, 0.09375, 0.5, 0.09375, 0.4375, 0.03125, 0.5625, 0.03125, 0.625, 0.0, 0.625, 0.0, 0.5625, 0.1094, 0.0, 0.125, 0.0625, 0.09375, 0.0625, 0.03125, 0.5, 0.03125, 0.5625, 0.0, 0.5625, 0.0, 0.5, 0.03125, 0.9375, 0.01563, 1.0, 8.941e-08, 0.9375, 0.125, 0.0625, 0.125, 0.125, 0.09375, 0.125, 0.09375, 0.0625, 1.0, 0.625, 1.0, 0.6875, 0.9688, 0.6875, 0.9688, 0.625, 0.125, 0.125, 0.125, 0.1875, 0.09375, 0.1875, 0.09375, 0.125, 1.0, 0.5625, 1.0, 0.625, 0.9688, 0.625, 0.9688, 0.5625, 0.125, 0.1875, 0.125, 0.25, 0.09375, 0.25, 0.09375, 0.1875, 1.0, 0.5, 1.0, 0.5625, 0.9688, 0.5625, 0.9687, 0.5, 1.0, 0.9375, 0.9844, 1.0, 0.9688, 0.9375, 0.125, 0.25, 0.125, 0.3125, 0.09375, 0.3125, 0.09375, 0.25, 0.1563, 0.125, 0.1562, 0.1875, 0.125, 0.1875, 0.125, 0.125, 1.0, 0.875, 1.0, 0.9375, 0.9688, 0.9375, 0.9688, 0.875, 0.1562, 0.1875, 0.1563, 0.25, 0.125, 0.25, 0.125, 0.1875, 1.0, 0.8125, 1.0, 0.875, 0.9688, 0.875, 0.9688, 0.8125, 0.1563, 0.25, 0.1563, 0.3125, 0.125, 0.3125, 0.125, 0.25, 1.0, 0.75, 1.0, 0.8125, 0.9688, 0.8125, 0.9688, 0.75, 0.1563, 0.3125, 0.1562, 0.375, 0.125, 0.375, 0.125, 0.3125, 1.0, 0.6875, 1.0, 0.75, 0.9688, 0.75, 0.9688, 0.6875, 0.9688, 0.875, 0.9688, 0.9375, 0.9375, 0.9375, 0.9375, 0.875, 0.1562, 0.375, 0.1562, 0.4375, 0.125, 0.4375, 0.125, 0.375, 0.9688, 0.8125, 0.9688, 0.875, 0.9375, 0.875, 0.9375, 0.8125, 0.1562, 0.4375, 0.1562, 0.5, 0.125, 0.5, 0.125, 0.4375, 0.9688, 0.75, 0.9688, 0.8125, 0.9375, 0.8125, 0.9375, 0.75, 0.1406, 0.0, 0.1563, 0.0625, 0.125, 0.0625, 0.9688, 0.6875, 0.9688, 0.75, 0.9375, 0.75, 0.9375, 0.6875, 0.1563, 0.0625, 0.1563, 0.125, 0.125, 0.125, 0.125, 0.0625, 0.9688, 0.625, 0.9688, 0.6875, 0.9375, 0.6875, 0.9375, 0.625, 0.1875, 0.375, 0.1875, 0.4375, 0.1562, 0.4375, 0.1562, 0.375, 0.9688, 0.5625, 0.9688, 0.625, 0.9375, 0.625, 0.9375, 0.5625, 0.1875, 0.4375, 0.1875, 0.5, 0.1562, 0.5, 0.1562, 0.4375, 0.9687, 0.5, 0.9688, 0.5625, 0.9375, 0.5625, 0.9375, 0.5, 0.9688, 0.9375, 0.9531, 1.0, 0.9375, 0.9375, 0.1719, 0.0, 0.1875, 0.0625, 0.1563, 0.0625, 0.1875, 0.0625, 0.1875, 0.125, 0.1563, 0.125, 0.1563, 0.0625, 0.9375, 0.625, 0.9375, 0.6875, 0.9062, 0.6875, 0.9062, 0.625, 0.1875, 0.125, 0.1875, 0.1875, 0.1562, 0.1875, 0.1563, 0.125, 0.9375, 0.5625, 0.9375, 0.625, 0.9062, 0.625, 0.9062, 0.5625, 0.1875, 0.1875, 0.1875, 0.25, 0.1563, 0.25, 0.1562, 0.1875, 0.9375, 0.5, 0.9375, 0.5625, 0.9062, 0.5625, 0.9062, 0.5, 0.9375, 0.9375, 0.9219, 1.0, 0.9062, 0.9375, 0.1875, 0.25, 0.1875, 0.3125, 0.1563, 0.3125, 0.1563, 0.25, 0.1875, 0.3125, 0.1875, 0.375, 0.1562, 0.375, 0.1563, 0.3125, 0.9375, 0.875, 0.9375, 0.9375, 0.9062, 0.9375, 0.9062, 0.875, 0.2188, 0.125, 0.2188, 0.1875, 0.1875, 0.1875, 0.1875, 0.125, 0.9375, 0.8125, 0.9375, 0.875, 0.9062, 0.875, 0.9062, 0.8125, 0.2188, 0.1875, 0.2188, 0.25, 0.1875, 0.25, 0.1875, 0.1875, 0.9375, 0.75, 0.9375, 0.8125, 0.9062, 0.8125, 0.9062, 0.75, 0.2188, 0.25, 0.2188, 0.3125, 0.1875, 0.3125, 0.1875, 0.25, 0.9375, 0.6875, 0.9375, 0.75, 0.9062, 0.75, 0.9062, 0.6875, 0.2188, 0.3125, 0.2188, 0.375, 0.1875, 0.375, 0.1875, 0.3125, 0.2188, 0.375, 0.2188, 0.4375, 0.1875, 0.4375, 0.1875, 0.375, 0.9062, 0.8125, 0.9062, 0.875, 0.875, 0.875, 0.875, 0.8125, 0.2188, 0.4375, 0.2187, 0.5, 0.1875, 0.5, 0.1875, 0.4375, 0.9062, 0.75, 0.9062, 0.8125, 0.875, 0.8125, 0.875, 0.75, 0.2031, 0.0, 0.2188, 0.0625, 0.1875, 0.0625, 0.9062, 0.6875, 0.9062, 0.75, 0.875, 0.75, 0.875, 0.6875, 0.2188, 0.0625, 0.2188, 0.125, 0.1875, 0.125, 0.1875, 0.0625, 0.9062, 0.625, 0.9062, 0.6875, 0.875, 0.6875, 0.875, 0.625, 0.25, 0.375, 0.25, 0.4375, 0.2188, 0.4375, 0.2188, 0.375, 0.9062, 0.5625, 0.9062, 0.625, 0.875, 0.625, 0.875, 0.5625, 0.25, 0.4375, 0.25, 0.5, 0.2187, 0.5, 0.2188, 0.4375, 0.9062, 0.5, 0.9062, 0.5625, 0.875, 0.5625, 0.875, 0.5, 0.9062, 0.9375, 0.8906, 1.0, 0.875, 0.9375, 0.2344, 0.0, 0.25, 0.0625, 0.2188, 0.0625, 0.25, 0.0625, 0.25, 0.125, 0.2188, 0.125, 0.2188, 0.0625, 0.9062, 0.875, 0.9062, 0.9375, 0.875, 0.9375, 0.875, 0.875, 0.25, 0.125, 0.25, 0.1875, 0.2188, 0.1875, 0.2188, 0.125, 0.875, 0.5625, 0.875, 0.625, 0.8438, 0.625, 0.8438, 0.5625, 0.25, 0.1875, 0.25, 0.25, 0.2188, 0.25, 0.2188, 0.1875, 0.875, 0.5, 0.875, 0.5625, 0.8438, 0.5625, 0.8437, 0.5, 0.875, 0.9375, 0.8594, 1.0, 0.8438, 0.9375, 0.25, 0.25, 0.25, 0.3125, 0.2188, 0.3125, 0.2188, 0.25, 0.25, 0.3125, 0.25, 0.375, 0.2188, 0.375, 0.2188, 0.3125, 0.875, 0.875, 0.875, 0.9375, 0.8438, 0.9375, 0.8438, 0.875, 0.2812, 0.1875, 0.2812, 0.25, 0.25, 0.25, 0.25, 0.1875, 0.875, 0.8125, 0.875, 0.875, 0.8438, 0.875, 0.8438, 0.8125, 0.2812, 0.25, 0.2812, 0.3125, 0.25, 0.3125, 0.25, 0.25, 0.875, 0.75, 0.875, 0.8125, 0.8438, 0.8125, 0.8438, 0.75, 0.2812, 0.3125, 0.2812, 0.375, 0.25, 0.375, 0.25, 0.3125, 0.875, 0.6875, 0.875, 0.75, 0.8438, 0.75, 0.8438, 0.6875, 0.2812, 0.375, 0.2812, 0.4375, 0.25, 0.4375, 0.25, 0.375, 0.875, 0.625, 0.875, 0.6875, 0.8438, 0.6875, 0.8438, 0.625, 0.8438, 0.8125, 0.8438, 0.875, 0.8125, 0.875, 0.8125, 0.8125, 0.2812, 0.4375, 0.2812, 0.5, 0.25, 0.5, 0.25, 0.4375, 0.8438, 0.75, 0.8438, 0.8125, 0.8125, 0.8125, 0.8125, 0.75, 0.2656, 0.0, 0.2812, 0.0625, 0.25, 0.0625, 0.8438, 0.6875, 0.8438, 0.75, 0.8125, 0.75, 0.8125, 0.6875, 0.2812, 0.0625, 0.2812, 0.125, 0.25, 0.125, 0.25, 0.0625, 0.8438, 0.625, 0.8438, 0.6875, 0.8125, 0.6875, 0.8125, 0.625, 0.2812, 0.125, 0.2812, 0.1875, 0.25, 0.1875, 0.25, 0.125, 0.8438, 0.5625, 0.8438, 0.625, 0.8125, 0.625, 0.8125, 0.5625, 0.2969, 0.0, 0.3125, 0.0625, 0.2812, 0.0625, 0.8437, 0.5, 0.8438, 0.5625, 0.8125, 0.5625, 0.8125, 0.5, 0.8438, 0.9375, 0.8281, 1.0, 0.8125, 0.9375, 0.3125, 0.0625, 0.3125, 0.125, 0.2812, 0.125, 0.2812, 0.0625, 0.3125, 0.125, 0.3125, 0.1875, 0.2812, 0.1875, 0.2812, 0.125, 0.8438, 0.875, 0.8438, 0.9375, 0.8125, 0.9375, 0.8125, 0.875, 0.3125, 0.1875, 0.3125, 0.25, 0.2812, 0.25, 0.2812, 0.1875, 0.8125, 0.5625, 0.8125, 0.625, 0.7812, 0.625, 0.7812, 0.5625, 0.4687, 0.125, 0.5, 0.125, 0.5, 0.125, 0.4687, 0.125, 0.8125, 0.5, 0.8125, 0.5625, 0.7812, 0.5625, 0.7812, 0.5, 0.8125, 0.9375, 0.7969, 1.0, 0.7812, 0.9375, 0.5625, 0.125, 0.5938, 0.125, 0.5938, 0.125, 0.5625, 0.125, 0.3125, 0.125, 0.3438, 0.125, 0.3438, 0.125, 0.3125, 0.125, 0.8125, 0.875, 0.8125, 0.9375, 0.7812, 0.9375, 0.7812, 0.875, 0.6562, 0.125, 0.6875, 0.125, 0.6875, 0.125, 0.6562, 0.125, 0.8125, 0.8125, 0.8125, 0.875, 0.7812, 0.875, 0.7812, 0.8125, 0.4062, 0.125, 0.4375, 0.125, 0.4375, 0.125, 0.4062, 0.125, 0.8125, 0.75, 0.8125, 0.8125, 0.7812, 0.8125, 0.7812, 0.75, 0.3281, 0.0, 0.3437, 0.0625, 0.3125, 0.0625, 0.8125, 0.6875, 0.8125, 0.75, 0.7812, 0.75, 0.7812, 0.6875, 0.3437, 0.0625, 0.3438, 0.125, 0.3125, 0.125, 0.3125, 0.0625, 0.8125, 0.625, 0.8125, 0.6875, 0.7812, 0.6875, 0.7812, 0.625, 0.3594, 0.0, 0.375, 0.0625, 0.3437, 0.0625, 0.375, 0.0625, 0.375, 0.125, 0.3438, 0.125, 0.3437, 0.0625, 0.7812, 0.75, 0.7812, 0.8125, 0.75, 0.8125, 0.75, 0.75, 0.5938, 0.125, 0.625, 0.125, 0.625, 0.125, 0.5938, 0.125, 0.7812, 0.6875, 0.7812, 0.75, 0.75, 0.75, 0.75, 0.6875, 0.5, 0.125, 0.5312, 0.125, 0.5312, 0.125, 0.5, 0.125, 0.7812, 0.625, 0.7812, 0.6875, 0.75, 0.6875, 0.75, 0.625, 0.6875, 0.25, 0.7188, 0.25, 0.7188, 0.25, 0.6875, 0.25, 0.7812, 0.5625, 0.7812, 0.625, 0.75, 0.625, 0.75, 0.5625, 0.2812, 0.25, 0.3125, 0.25, 0.3125, 0.25, 0.2812, 0.25, 0.7812, 0.5, 0.7812, 0.5625, 0.75, 0.5625, 0.75, 0.5, 0.7812, 0.9375, 0.7656, 1.0, 0.75, 0.9375, 0.2812, 0.5, 0.2812, 0.4375, 0.2812, 0.4375, 0.2812, 0.5, 0.2812, 0.4375, 0.2812, 0.375, 0.2812, 0.375, 0.2812, 0.4375, 0.7812, 0.875, 0.7812, 0.9375, 0.75, 0.9375, 0.75, 0.875, 0.7188, 0.4375, 0.7188, 0.5, 0.7188, 0.5, 0.7188, 0.4375, 0.7812, 0.8125, 0.7812, 0.875, 0.75, 0.875, 0.75, 0.8125, 0.3438, 0.125, 0.375, 0.125, 0.375, 0.125, 0.3438, 0.125, 0.3906, 0.0, 0.4062, 0.0625, 0.375, 0.0625, 0.4062, 0.0625, 0.4062, 0.125, 0.375, 0.125, 0.375, 0.0625, 0.3125, 0.25, 0.3125, 0.1875, 0.3125, 0.1875, 0.3125, 0.25, 0.4375, 0.0625, 0.4375, 0.125, 0.4062, 0.125, 0.4062, 0.0625, 0.2812, 0.375, 0.2812, 0.3125, 0.2812, 0.3125, 0.2812, 0.375, 0.75, 0.3125, 0.75, 0.375, 0.7188, 0.375, 0.7188, 0.3125, 0.75, 0.25, 0.75, 0.3125, 0.7188, 0.3125, 0.7188, 0.25, 0.75, 0.1875, 0.75, 0.25, 0.7188, 0.25, 0.7188, 0.1875, 0.75, 0.125, 0.75, 0.1875, 0.7188, 0.1875, 0.7188, 0.125, 0.75, 0.0625, 0.75, 0.125, 0.7188, 0.125, 0.7188, 0.0625, 0.7344, 0.0, 0.75, 0.0625, 0.7188, 0.0625, 0.75, 0.4375, 0.75, 0.5, 0.7188, 0.5, 0.7188, 0.4375, 0.75, 0.375, 0.75, 0.4375, 0.7188, 0.4375, 0.7188, 0.375, 0.7188, 0.1875, 0.7188, 0.25, 0.6875, 0.25, 0.6875, 0.1875, 0.7188, 0.125, 0.7188, 0.1875, 0.6875, 0.1875, 0.6875, 0.125, 0.7188, 0.0625, 0.7188, 0.125, 0.6875, 0.125, 0.6875, 0.0625, 0.7031, 0.0, 0.7188, 0.0625, 0.6875, 0.0625, 0.6875, 0.0625, 0.6875, 0.125, 0.6562, 0.125, 0.6562, 0.0625, 0.6719, 0.0, 0.6875, 0.0625, 0.6562, 0.0625, 0.6562, 0.0625, 0.6562, 0.125, 0.625, 0.125, 0.625, 0.0625, 0.6406, 0.0, 0.6562, 0.0625, 0.625, 0.0625, 0.625, 0.0625, 0.625, 0.125, 0.5938, 0.125, 0.5937, 0.0625, 0.6094, 0.0, 0.625, 0.0625, 0.5937, 0.0625, 0.5937, 0.0625, 0.5938, 0.125, 0.5625, 0.125, 0.5625, 0.0625, 0.5781, 0.0, 0.5937, 0.0625, 0.5625, 0.0625, 0.5625, 0.0625, 0.5625, 0.125, 0.5312, 0.125, 0.5312, 0.0625, 0.5469, 0.0, 0.5625, 0.0625, 0.5312, 0.0625, 0.5312, 0.0625, 0.5312, 0.125, 0.5, 0.125, 0.5, 0.0625, 0.5156, 0.0, 0.5312, 0.0625, 0.5, 0.0625, 0.4844, 0.0, 0.5, 0.0625, 0.4687, 0.0625, 0.625, 0.125, 0.6562, 0.125, 0.6562, 0.125, 0.625, 0.125, 0.375, 0.125, 0.4062, 0.125, 0.4062, 0.125, 0.375, 0.125, 0.5, 0.0625, 0.5, 0.125, 0.4687, 0.125, 0.4687, 0.0625, 0.7188, 0.25, 0.7188, 0.3125, 0.7188, 0.3125, 0.7188, 0.25, 0.5312, 0.125, 0.5625, 0.125, 0.5625, 0.125, 0.5312, 0.125, 0.4687, 0.0625, 0.4687, 0.125, 0.4375, 0.125, 0.4375, 0.0625, 0.4531, 0.0, 0.4687, 0.0625, 0.4375, 0.0625, 0.6875, 0.125, 0.6875, 0.1875, 0.6875, 0.1875, 0.6875, 0.125, 0.7188, 0.3125, 0.7188, 0.375, 0.7188, 0.375, 0.7188, 0.3125, 0.4219, 0.0, 0.4375, 0.0625, 0.4062, 0.0625, 0.2812, 0.3125, 0.2812, 0.25, 0.2812, 0.25, 0.2812, 0.3125, 0.3125, 0.1875, 0.3125, 0.125, 0.3125, 0.125, 0.3125, 0.1875, 0.6875, 0.1875, 0.6875, 0.25, 0.6875, 0.25, 0.6875, 0.1875, 0.4375, 0.125, 0.4687, 0.125, 0.4687, 0.125, 0.4375, 0.125, 0.7188, 0.375, 0.7188, 0.4375, 0.7188, 0.4375, 0.7188, 0.375, 0.5625, 0.5, 0.5312, 0.5, 0.5312, 0.5, 0.5625, 0.5, 0.4062, 0.5, 0.375, 0.5, 0.375, 0.5, 0.4062, 0.5, 0.1562, 0.5, 0.125, 0.5, 0.125, 0.5, 0.1562, 0.5, 0.9687, 0.5, 0.9375, 0.5, 0.9375, 0.5, 0.9687, 0.5, 0.3437, 0.5, 0.3125, 0.5, 0.3125, 0.5, 0.3437, 0.5, 0.4375, 0.5, 0.4062, 0.5, 0.4062, 0.5, 0.4375, 0.5, 0.5, 0.5, 0.4687, 0.5, 0.4687, 0.5, 0.5, 0.5, 0.3125, 0.5, 0.2812, 0.5, 0.2812, 0.5, 0.3125, 0.5, 0.375, 0.5, 0.3437, 0.5, 0.3437, 0.5, 0.375, 0.5, 0.2187, 0.5, 0.1875, 0.5, 0.1875, 0.5, 0.2187, 0.5, 0.875, 0.5, 0.8437, 0.5, 0.8437, 0.5, 0.875, 0.5, 0.125, 0.5, 0.09375, 0.5, 0.09375, 0.5, 0.125, 0.5, 0.03125, 0.5, 0.0, 0.5, 0.0, 0.5, 0.03125, 0.5, 0.2812, 0.5, 0.2812, 0.5, 0.2812, 0.5, 0.2812, 0.5, 0.2812, 0.5, 0.25, 0.5, 0.25, 0.5, 0.2812, 0.5, 0.7188, 0.5, 0.6875, 0.5, 0.6875, 0.5, 0.7188, 0.5, 0.9375, 0.5, 0.9062, 0.5, 0.9062, 0.5, 0.9375, 0.5, 0.1875, 0.5, 0.1562, 0.5, 0.1562, 0.5, 0.1875, 0.5, 0.6562, 0.5, 0.625, 0.5, 0.625, 0.5, 0.6562, 0.5, 0.8437, 0.5, 0.8125, 0.5, 0.8125, 0.5, 0.8437, 0.5, 0.7812, 0.5, 0.75, 0.5, 0.75, 0.5, 0.7812, 0.5, 0.5938, 0.5, 0.5625, 0.5, 0.5625, 0.5, 0.5938, 0.5, 1.0, 0.5, 0.9687, 0.5, 0.9687, 0.5, 1.0, 0.5, 0.25, 0.5, 0.2187, 0.5, 0.2187, 0.5, 0.25, 0.5, 0.09375, 0.5, 0.0625, 0.5, 0.0625, 0.5, 0.09375, 0.5, 0.7188, 0.5, 0.7188, 0.5, 0.7188, 0.5, 0.7188, 0.5, 0.9062, 0.5, 0.875, 0.5, 0.875, 0.5, 0.9062, 0.5, 0.6875, 0.5, 0.6562, 0.5, 0.6562, 0.5, 0.6875, 0.5, 0.5312, 0.5, 0.5, 0.5, 0.5, 0.5, 0.5312, 0.5, 0.75, 0.5, 0.7188, 0.5, 0.7188, 0.5, 0.75, 0.5, 0.625, 0.5, 0.5938, 0.5, 0.5938, 0.5, 0.625, 0.5, 0.4687, 0.5, 0.4375, 0.5, 0.4375, 0.5, 0.4687, 0.5, 0.0625, 0.5, 0.03125, 0.5, 0.03125, 0.5, 0.0625, 0.5, 0.8125, 0.5, 0.7812, 0.5, 0.7812, 0.5, 0.8125, 0.5, 0.8125, 0.5, 0.7812, 0.5, 0.7812, 0.5, 0.8125, 0.5, 0.7812, 0.5, 0.75, 0.5, 0.75, 0.5, 0.7812, 0.5, 0.6875, 0.5, 0.6562, 0.5, 0.6562, 0.5, 0.6875, 0.5, 0.5312, 0.5, 0.5, 0.5, 0.5, 0.5, 0.5312, 0.5, 0.1875, 0.5, 0.1562, 0.5, 0.1562, 0.5, 0.1875, 0.5, 0.875, 0.5, 0.8437, 0.5, 0.8437, 0.5, 0.875, 0.5, 0.625, 0.5, 0.5938, 0.5, 0.5938, 0.5, 0.625, 0.5, 0.4687, 0.5, 0.4375, 0.5, 0.4375, 0.5, 0.4687, 0.5, 0.09375, 0.5, 0.0625, 0.5, 0.0625, 0.5, 0.09375, 0.5, 0.9687, 0.5, 0.9375, 0.5, 0.9375, 0.5, 0.9687, 0.5, 0.5625, 0.5, 0.5312, 0.5, 0.5312, 0.5, 0.5625, 0.5, 0.4062, 0.5, 0.375, 0.5, 0.375, 0.5, 0.4062, 0.5, 0.1562, 0.5, 0.125, 0.5, 0.125, 0.5, 0.1562, 0.5, 0.3437, 0.5, 0.3125, 0.5, 0.3125, 0.5, 0.3437, 0.5, 0.25, 0.5, 0.2187, 0.5, 0.2187, 0.5, 0.25, 0.5, 0.9375, 0.5, 0.9062, 0.5, 0.9062, 0.5, 0.9375, 0.5, 0.4375, 0.5, 0.4062, 0.5, 0.4062, 0.5, 0.4375, 0.5, 0.75, 0.5, 0.7188, 0.5, 0.7188, 0.5, 0.75, 0.5, 0.5, 0.5, 0.4687, 0.5, 0.4687, 0.5, 0.5, 0.5, 0.7188, 0.5, 0.7188, 0.5, 0.7188, 0.5, 0.7188, 0.5, 0.3125, 0.5, 0.2812, 0.5, 0.2812, 0.5, 0.3125, 0.5, 0.375, 0.5, 0.3437, 0.5, 0.3437, 0.5, 0.375, 0.5, 0.2187, 0.5, 0.1875, 0.5, 0.1875, 0.5, 0.2187, 0.5, 1.0, 0.5, 0.9687, 0.5, 0.9687, 0.5, 1.0, 0.5, 0.2812, 0.5, 0.25, 0.5, 0.25, 0.5, 0.2812, 0.5, 0.0625, 0.5, 0.03125, 0.5, 0.03125, 0.5, 0.0625, 0.5, 0.2812, 0.5, 0.2812, 0.5, 0.2812, 0.5, 0.2812, 0.5, 0.7188, 0.5, 0.6875, 0.5, 0.6875, 0.5, 0.7188, 0.5, 0.8437, 0.5, 0.8125, 0.5, 0.8125, 0.5, 0.8437, 0.5, 0.03125, 0.5, 0.0, 0.5, 0.0, 0.5, 0.03125, 0.5, 0.6562, 0.5, 0.625, 0.5, 0.625, 0.5, 0.6562, 0.5, 0.125, 0.5, 0.09375, 0.5, 0.09375, 0.5, 0.125, 0.5, 0.5938, 0.5, 0.5625, 0.5, 0.5625, 0.5, 0.5938, 0.5, 0.9062, 0.5, 0.875, 0.5, 0.875, 0.5, 0.9062, 0.5, 0.8125, 0.5, 0.7812, 0.5, 0.7812, 0.5, 0.8125, 0.5, 0.7812, 0.5, 0.75, 0.5, 0.75, 0.5, 0.7812, 0.5, 0.6875, 0.5, 0.6562, 0.5, 0.6562, 0.5, 0.6875, 0.5, 0.5312, 0.5, 0.5, 0.5, 0.5, 0.5, 0.5312, 0.5, 0.1875, 0.5, 0.1562, 0.5, 0.1562, 0.5, 0.1875, 0.5, 0.875, 0.5, 0.8437, 0.5, 0.8437, 0.5, 0.875, 0.5, 0.625, 0.5, 0.5938, 0.5, 0.5938, 0.5, 0.625, 0.5, 0.4687, 0.5, 0.4375, 0.5, 0.4375, 0.5, 0.4687, 0.5, 0.09375, 0.5, 0.0625, 0.5, 0.0625, 0.5, 0.09375, 0.5, 0.9687, 0.5, 0.9375, 0.5, 0.9375, 0.5, 0.9687, 0.5, 0.5625, 0.5, 0.5312, 0.5, 0.5312, 0.5, 0.5625, 0.5, 0.4062, 0.5, 0.375, 0.5, 0.375, 0.5, 0.4062, 0.5, 0.1562, 0.5, 0.125, 0.5, 0.125, 0.5, 0.1562, 0.5, 0.3437, 0.5, 0.3125, 0.5, 0.3125, 0.5, 0.3437, 0.5, 0.25, 0.5, 0.2187, 0.5, 0.2187, 0.5, 0.25, 0.5, 0.9375, 0.5, 0.9062, 0.5, 0.9062, 0.5, 0.9375, 0.5, 0.4375, 0.5, 0.4062, 0.5, 0.4062, 0.5, 0.4375, 0.5, 0.75, 0.5, 0.7188, 0.5, 0.7188, 0.5, 0.75, 0.5, 0.5, 0.5, 0.4687, 0.5, 0.4687, 0.5, 0.5, 0.5, 0.7188, 0.5, 0.7188, 0.5, 0.7187, 0.5, 0.7187, 0.5, 0.3125, 0.5, 0.2812, 0.5, 0.2812, 0.5, 0.3125, 0.5, 0.375, 0.5, 0.3437, 0.5, 0.3437, 0.5, 0.375, 0.5, 0.2187, 0.5, 0.1875, 0.5, 0.1875, 0.5, 0.2187, 0.5, 1.0, 0.5, 0.9687, 0.5, 0.9687, 0.5, 1.0, 0.5, 0.2812, 0.5, 0.25, 0.5, 0.25, 0.5, 0.2812, 0.5, 0.0625, 0.5, 0.03125, 0.5, 0.03125, 0.5, 0.0625, 0.5, 0.2812, 0.5, 0.2812, 0.5, 0.2812, 0.5, 0.2812, 0.5, 0.7188, 0.5, 0.6875, 0.5, 0.6875, 0.5, 0.7187, 0.5, 0.8437, 0.5, 0.8125, 0.5, 0.8125, 0.5, 0.8437, 0.5, 0.03125, 0.5, 0.0, 0.5, 0.0, 0.5, 0.03125, 0.5, 0.6562, 0.5, 0.625, 0.5, 0.625, 0.5, 0.6562, 0.5, 0.125, 0.5, 0.09375, 0.5, 0.09375, 0.5, 0.125, 0.5, 0.5938, 0.5, 0.5625, 0.5, 0.5625, 0.5, 0.5938, 0.5, 0.9062, 0.5, 0.875, 0.5, 0.875, 0.5, 0.9062, 0.5, 0.8125, 0.5, 0.7812, 0.5, 0.7812, 0.5, 0.8125, 0.5, 0.7812, 0.5, 0.75, 0.5, 0.75, 0.5, 0.7812, 0.5, 0.6875, 0.5, 0.6562, 0.5, 0.6562, 0.5, 0.6875, 0.5, 0.5312, 0.5, 0.5, 0.5, 0.5, 0.5, 0.5312, 0.5, 0.1875, 0.5, 0.1562, 0.5, 0.1562, 0.5, 0.1875, 0.5, 0.875, 0.5, 0.8437, 0.5, 0.8437, 0.5, 0.875, 0.5, 0.625, 0.5, 0.5938, 0.5, 0.5938, 0.5, 0.625, 0.5, 0.4687, 0.5, 0.4375, 0.5, 0.4375, 0.5, 0.4688, 0.5, 0.09375, 0.5, 0.0625, 0.5, 0.0625, 0.5, 0.09375, 0.5, 0.9687, 0.5, 0.9375, 0.5, 0.9375, 0.5, 0.9687, 0.5, 0.5625, 0.5, 0.5312, 0.5, 0.5312, 0.5, 0.5625, 0.5, 0.4062, 0.5, 0.375, 0.5, 0.375, 0.5, 0.4062, 0.5, 0.1562, 0.5, 0.125, 0.5, 0.125, 0.5, 0.1562, 0.5, 0.3437, 0.5, 0.3125, 0.5, 0.3125, 0.5, 0.3437, 0.5, 0.25, 0.5, 0.2187, 0.5, 0.2187, 0.5, 0.25, 0.5, 0.9375, 0.5, 0.9062, 0.5, 0.9062, 0.5, 0.9375, 0.5, 0.4375, 0.5, 0.4062, 0.5, 0.4062, 0.5, 0.4375, 0.5, 0.75, 0.5, 0.7188, 0.5, 0.7188, 0.5, 0.75, 0.5, 0.5, 0.5, 0.4687, 0.5, 0.4688, 0.5, 0.5, 0.5, 0.7188, 0.5, 0.7187, 0.5, 0.7188, 0.5, 0.7188, 0.5, 0.3125, 0.5, 0.2812, 0.5, 0.2812, 0.5, 0.3125, 0.5, 0.375, 0.5, 0.3437, 0.5, 0.3437, 0.5, 0.375, 0.5, 0.2187, 0.5, 0.1875, 0.5, 0.1875, 0.5, 0.2187, 0.5, 1.0, 0.5, 0.9687, 0.5, 0.9687, 0.5, 1.0, 0.5, 0.2812, 0.5, 0.25, 0.5, 0.25, 0.5, 0.2812, 0.5, 0.0625, 0.5, 0.03125, 0.5, 0.03125, 0.5, 0.0625, 0.5, 0.2812, 0.5, 0.2812, 0.5, 0.2812, 0.5, 0.2812, 0.5, 0.7187, 0.5, 0.6875, 0.5, 0.6875, 0.5, 0.7188, 0.5, 0.8437, 0.5, 0.8125, 0.5, 0.8125, 0.5, 0.8437, 0.5, 0.03125, 0.5, 0.0, 0.5, 0.0, 0.5, 0.03125, 0.5, 0.6562, 0.5, 0.625, 0.5, 0.625, 0.5, 0.6562, 0.5, 0.125, 0.5, 0.09375, 0.5, 0.09375, 0.5, 0.125, 0.5, 0.5938, 0.5, 0.5625, 0.5, 0.5625, 0.5, 0.5938, 0.5, 0.9062, 0.5, 0.875, 0.5, 0.875, 0.5, 0.9062, 0.5, 0.8125, 0.5, 0.7812, 0.5, 0.7812, 0.5, 0.8125, 0.5, 0.7812, 0.5, 0.75, 0.5, 0.75, 0.5, 0.7812, 0.5, 0.6875, 0.5, 0.6562, 0.5, 0.6562, 0.5, 0.6875, 0.5, 0.5312, 0.5, 0.5, 0.5, 0.5, 0.5, 0.5312, 0.5, 0.1875, 0.5, 0.1562, 0.5, 0.1562, 0.5, 0.1875, 0.5, 0.875, 0.5, 0.8437, 0.5, 0.8437, 0.5, 0.875, 0.5, 0.625, 0.5, 0.5938, 0.5, 0.5937, 0.5, 0.625, 0.5, 0.4688, 0.5, 0.4375, 0.5, 0.4375, 0.5, 0.4687, 0.5, 0.09375, 0.5, 0.0625, 0.5, 0.0625, 0.5, 0.09375, 0.5, 0.9687, 0.5, 0.9375, 0.5, 0.9375, 0.5, 0.9687, 0.5, 0.5625, 0.5, 0.5312, 0.5, 0.5312, 0.5, 0.5625, 0.5, 0.4062, 0.5, 0.375, 0.5, 0.375, 0.5, 0.4062, 0.5, 0.1562, 0.5, 0.125, 0.5, 0.125, 0.5, 0.1562, 0.5, 0.3437, 0.5, 0.3125, 0.5, 0.3125, 0.5, 0.3437, 0.5, 0.25, 0.5, 0.2187, 0.5, 0.2187, 0.5, 0.25, 0.5, 0.9375, 0.5, 0.9062, 0.5, 0.9062, 0.5, 0.9375, 0.5, 0.4375, 0.5, 0.4062, 0.5, 0.4062, 0.5, 0.4375, 0.5, 0.75, 0.5, 0.7188, 0.5, 0.7188, 0.5, 0.75, 0.5, 0.5, 0.5, 0.4688, 0.5, 0.4687, 0.5, 0.5, 0.5, 0.7188, 0.5, 0.7188, 0.5, 0.7188, 0.5, 0.7188, 0.5, 0.3125, 0.5, 0.2812, 0.5, 0.2812, 0.5, 0.3125, 0.5, 0.375, 0.5, 0.3437, 0.5, 0.3437, 0.5, 0.375, 0.5, 0.2187, 0.5, 0.1875, 0.5, 0.1875, 0.5, 0.2187, 0.5, 1.0, 0.5, 0.9687, 0.5, 0.9687, 0.5, 1.0, 0.5, 0.2812, 0.5, 0.25, 0.5, 0.25, 0.5, 0.2812, 0.5, 0.0625, 0.5, 0.03125, 0.5, 0.03125, 0.5, 0.0625, 0.5, 0.2812, 0.5, 0.2812, 0.5, 0.2812, 0.5, 0.2812, 0.5, 0.7188, 0.5, 0.6875, 0.5, 0.6875, 0.5, 0.7188, 0.5, 0.8437, 0.5, 0.8125, 0.5, 0.8125, 0.5, 0.8437, 0.5, 0.03125, 0.5, 0.0, 0.5, 0.0, 0.5, 0.03125, 0.5, 0.6562, 0.5, 0.625, 0.5, 0.625, 0.5, 0.6562, 0.5, 0.125, 0.5, 0.09375, 0.5, 0.09375, 0.5, 0.125, 0.5, 0.5938, 0.5, 0.5625, 0.5, 0.5625, 0.5, 0.5937, 0.5, 0.9062, 0.5, 0.875, 0.5, 0.875, 0.5, 0.9062, 0.5, 0.8125, 0.5, 0.7812, 0.5, 0.7812, 0.5, 0.8125, 0.5, 0.7812, 0.5, 0.75, 0.5, 0.75, 0.5, 0.7812, 0.5, 0.6875, 0.5, 0.6562, 0.5, 0.6562, 0.5, 0.6875, 0.5, 0.5312, 0.5, 0.5, 0.5, 0.5, 0.5, 0.5312, 0.5, 0.1875, 0.5, 0.1562, 0.5, 0.1562, 0.5, 0.1875, 0.5, 0.875, 0.5, 0.8437, 0.5, 0.8437, 0.5, 0.875, 0.5, 0.625, 0.5, 0.5937, 0.5, 0.5938, 0.5, 0.625, 0.5, 0.4687, 0.5, 0.4375, 0.5, 0.4375, 0.5, 0.4687, 0.5, 0.09375, 0.5, 0.0625, 0.5, 0.0625, 0.5, 0.09375, 0.5, 0.9687, 0.5, 0.9375, 0.5, 0.9375, 0.5, 0.9687, 0.5, 0.5625, 0.5, 0.5312, 0.5, 0.5312, 0.5, 0.5625, 0.5, 0.4062, 0.5, 0.375, 0.5, 0.375, 0.5, 0.4062, 0.5, 0.1562, 0.5, 0.125, 0.5, 0.125, 0.5, 0.1562, 0.5, 0.3437, 0.5, 0.3125, 0.5, 0.3125, 0.5, 0.3437, 0.5, 0.25, 0.5, 0.2187, 0.5, 0.2187, 0.5, 0.25, 0.5, 0.9375, 0.5, 0.9062, 0.5, 0.9062, 0.5, 0.9375, 0.5, 0.4375, 0.5, 0.4062, 0.5, 0.4062, 0.5, 0.4375, 0.5, 0.75, 0.5, 0.7188, 0.5, 0.7188, 0.5, 0.75, 0.5, 0.5, 0.5, 0.4687, 0.5, 0.4687, 0.5, 0.5, 0.5, 0.7188, 0.5, 0.7188, 0.5, 0.7188, 0.5, 0.7188, 0.5, 0.3125, 0.5, 0.2812, 0.5, 0.2812, 0.5, 0.3125, 0.5, 0.375, 0.5, 0.3437, 0.5, 0.3437, 0.5, 0.375, 0.5, 0.2187, 0.5, 0.1875, 0.5, 0.1875, 0.5, 0.2187, 0.5, 1.0, 0.5, 0.9687, 0.5, 0.9687, 0.5, 1.0, 0.5, 0.2812, 0.5, 0.25, 0.5, 0.25, 0.5, 0.2812, 0.5, 0.0625, 0.5, 0.03125, 0.5, 0.03125, 0.5, 0.0625, 0.5, 0.2812, 0.5, 0.2812, 0.5, 0.2812, 0.5, 0.2812, 0.5, 0.7188, 0.5, 0.6875, 0.5, 0.6875, 0.5, 0.7188, 0.5, 0.8437, 0.5, 0.8125, 0.5, 0.8125, 0.5, 0.8437, 0.5, 0.03125, 0.5, 0.0, 0.5, 0.0, 0.5, 0.03125, 0.5, 0.6562, 0.5, 0.625, 0.5, 0.625, 0.5, 0.6562, 0.5, 0.125, 0.5, 0.09375, 0.5, 0.09375, 0.5, 0.125, 0.5, 0.5937, 0.5, 0.5625, 0.5, 0.5625, 0.5, 0.5938, 0.5, 0.9062, 0.5, 0.875, 0.5, 0.875, 0.5, 0.9062, 0.5, 0.4688, 0.25, 0.4687, 0.3125, 0.4375, 0.3125, 0.4375, 0.25, 0.4687, 0.1875, 0.4688, 0.25, 0.4375, 0.25, 0.4375, 0.1875, 0.4687, 0.125, 0.4687, 0.1875, 0.4375, 0.1875, 0.4375, 0.125, 0.4688, 0.4375, 0.4687, 0.5, 0.4375, 0.5, 0.4375, 0.4375, 0.4687, 0.375, 0.4688, 0.4375, 0.4375, 0.4375, 0.4375, 0.375, 0.4687, 0.3125, 0.4687, 0.375, 0.4375, 0.375, 0.4375, 0.3125, 0.4375, 0.4375, 0.4375, 0.5, 0.4062, 0.5, 0.4062, 0.4375, 0.4375, 0.375, 0.4375, 0.4375, 0.4062, 0.4375, 0.4062, 0.375, 0.4375, 0.3125, 0.4375, 0.375, 0.4062, 0.375, 0.4062, 0.3125, 0.4375, 0.25, 0.4375, 0.3125, 0.4062, 0.3125, 0.4062, 0.25, 0.4375, 0.1875, 0.4375, 0.25, 0.4062, 0.25, 0.4062, 0.1875, 0.4375, 0.125, 0.4375, 0.1875, 0.4062, 0.1875, 0.4062, 0.125, 0.4062, 0.1875, 0.4062, 0.25, 0.375, 0.25, 0.375, 0.1875, 0.4062, 0.125, 0.4062, 0.1875, 0.375, 0.1875, 0.375, 0.125, 0.4062, 0.4375, 0.4062, 0.5, 0.375, 0.5, 0.375, 0.4375, 0.4062, 0.375, 0.4062, 0.4375, 0.375, 0.4375, 0.375, 0.375, 0.4062, 0.3125, 0.4062, 0.375, 0.375, 0.375, 0.375, 0.3125, 0.4062, 0.25, 0.4062, 0.3125, 0.375, 0.3125, 0.375, 0.25, 0.375, 0.4375, 0.375, 0.5, 0.3437, 0.5, 0.3438, 0.4375, 0.375, 0.375, 0.375, 0.4375, 0.3438, 0.4375, 0.3438, 0.375, 0.375, 0.3125, 0.375, 0.375, 0.3438, 0.375, 0.3438, 0.3125, 0.375, 0.25, 0.375, 0.3125, 0.3438, 0.3125, 0.3438, 0.25, 0.375, 0.1875, 0.375, 0.25, 0.3438, 0.25, 0.3438, 0.1875, 0.375, 0.125, 0.375, 0.1875, 0.3438, 0.1875, 0.3438, 0.125, 0.3438, 0.1875, 0.3438, 0.25, 0.3125, 0.25, 0.3125, 0.1875, 0.3438, 0.125, 0.3438, 0.1875, 0.3125, 0.1875, 0.3125, 0.125, 0.3438, 0.4375, 0.3437, 0.5, 0.3125, 0.5, 0.3125, 0.4375, 0.3438, 0.375, 0.3438, 0.4375, 0.3125, 0.4375, 0.3125, 0.375, 0.3438, 0.3125, 0.3438, 0.375, 0.3125, 0.375, 0.3125, 0.3125, 0.3438, 0.25, 0.3438, 0.3125, 0.3125, 0.3125, 0.3125, 0.25, 0.3125, 0.375, 0.3125, 0.4375, 0.2812, 0.4375, 0.2812, 0.375, 0.3125, 0.3125, 0.3125, 0.375, 0.2812, 0.375, 0.2812, 0.3125, 0.3125, 0.25, 0.3125, 0.3125, 0.2812, 0.3125, 0.2812, 0.25, 0.3125, 0.4375, 0.3125, 0.5, 0.2812, 0.5, 0.2812, 0.4375])
me_sphere.materials.append(mat_material_001)
me_sphere.materials.append(mat_material_002)
me_sphere.use_remesh_fix_poles = True
me_sphere.use_remesh_preserve_attributes = False
me_sphere.update()

# ---- objects
ob_sphere = bpy.data.objects.new('Sphere', me_sphere)

# ---- transforms, parenting, visibility, modifiers, constraints
ob_sphere.location = (0.0, 0.0, 0.0)
ob_sphere.rotation_euler = (-0.0, 3.15, 0.0)

# ---- collection membership
col_collection.objects.link(ob_sphere)

# ---- scene / render settings (as saved in the file)
scene.frame_start = 1; scene.frame_end = 250; scene.frame_set(1)
scene.render.engine = 'BLENDER_EEVEE_NEXT'
scene.cycles.use_denoising = False
scene.cycles.samples = 128
scene.cycles.sampling_pattern = 'TABULATED_SOBOL'
scene.cycles.use_adaptive_sampling = False
scene.cycles.use_light_tree = False
scene.view_settings.view_transform = 'Filmic'
bpy.context.view_layer.update()

# ---- added for rendering (the .blend has no active camera and no usable light): camera, sun
cam_auto = bpy.data.cameras.new('AutoCamera')
cam_auto.lens = 50.0
cam_auto.sensor_width = 36.0
cam_auto.clip_end = 1000.0
ob_auto_camera = bpy.data.objects.new('AutoCamera', cam_auto)
scene.collection.objects.link(ob_auto_camera)
ob_auto_camera.location = (4.81095, -5.76129, 4.99908)
ob_auto_camera.rotation_euler = (1.09748, -7.21219e-08, 0.694738)
scene.camera = ob_auto_camera
light_auto_sun = bpy.data.lights.new('AutoSun', 'SUN')
light_auto_sun.energy = 3.0
light_auto_sun.angle = 0.0523599
ob_auto_sun = bpy.data.objects.new('AutoSun', light_auto_sun)
scene.collection.objects.link(ob_auto_sun)
ob_auto_sun.rotation_euler = (0.872665, 0.174533, 0.523599)
bpy.context.view_layer.update()
